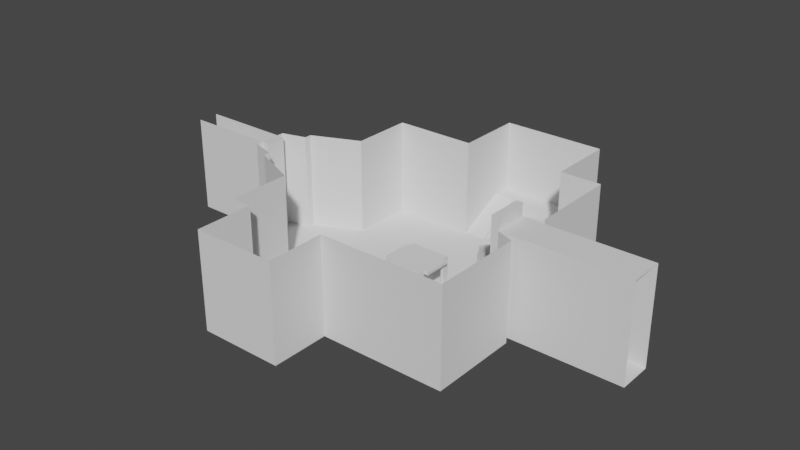 # Source: First_stage.V1.blend  (saved by Blender 2.82.7; exported with 4.5.12 LTS)
import bpy
from mathutils import Matrix  # noqa: F401  (used for matrix-valued properties, if any)

bpy.ops.wm.read_factory_settings(use_empty=True)
scene = bpy.context.scene
scene.name = 'Scene'

# ---- collections
col_collection = bpy.data.collections.new('Collection'); scene.collection.children.link(col_collection)

# ---- world
world_world = bpy.data.worlds.new('World'); scene.world = world_world
world_world.use_nodes = True; world_world.node_tree.nodes.clear()
_N = world_world.node_tree.nodes; _L = world_world.node_tree.links
n0 = _N.new('ShaderNodeOutputWorld'); n0.name = 'World Output'; n0.location = (300, 300)
n1 = _N.new('ShaderNodeBackground'); n1.name = 'Background'; n1.location = (10, 300)
n1.inputs[0].default_value = (0.05088, 0.05088, 0.05088, 1.0)
_L.new(n1.outputs[0], n0.inputs[0])
n0.is_active_output = True
world_world.color = (0.05088, 0.05088, 0.05088)
world_world.use_sun_shadow = False
world_world.sun_shadow_jitter_overblur = 0.0

# ---- meshes
me_plane = bpy.data.meshes.new('Plane')
me_plane.from_pydata([(-5.859, -5.859, 0.0), (5.859, -5.859, 0.0), (-5.859, 5.859, 0.0), (5.859, 5.859, 0.0), (-5.859, 4.793, 0.0), (-5.859, 3.728, 0.0), (-5.859, 2.663, 0.0), (-8.314, 1.598, 0.0), (-9.568, 0.5326, 0.0), (-9.568, -0.5326, 0.0), (-8.314, -1.598, 0.0), (-5.859, -2.663, 0.0), (-5.859, -3.728, 0.0), (-5.859, -4.793, 0.0), (5.859, -4.793, 0.0), (5.859, -3.728, 0.0), (5.859, -2.663, 0.0), (5.859, -1.598, 0.0), (5.859, 1.598, 0.0), (5.859, 2.663, 0.0), (5.859, 3.728, 0.0), (5.859, 4.793, 0.0), (-4.793, -5.859, 0.0), (-0.5326, -5.859, 0.0), (0.5326, -5.859, 0.0), (1.598, -5.859, 0.0), (2.663, -5.859, 0.0), (3.728, -5.859, 0.0), (4.793, -5.859, 0.0), (4.793, 5.859, 0.0), (3.728, 5.859, 0.0), (-1.598, 5.859, 0.0), (-2.663, 5.859, 0.0), (-3.728, 5.859, 0.0), (-4.793, 5.859, 0.0), (-8.314, 1.243, 0.0), (-9.568, 0.8877, 0.0), (5.859, 1.243, 0.0), (-9.568, -0.8877, 0.0), (-8.314, -1.243, 0.0), (5.859, -1.243, 0.0), (0.8877, -5.859, 0.0), (1.243, -5.859, 0.0), (-4.793, -8.834, 0.0), (-3.728, -8.834, 0.0), (-2.663, -8.834, 0.0), (-1.598, -8.834, 0.0), (-0.5326, -8.834, 0.0), (-1.243, -8.834, 0.0), (-0.8877, -8.834, 0.0), (-4.793, -6.85, 0.0), (-4.793, -7.842, 0.0), (-0.5326, -7.842, 0.0), (-0.5326, -6.85, 0.0), (-5.859, -5.859, 5.0), (5.859, -5.859, 5.0), (-5.859, 5.859, 5.0), (-5.859, 4.793, 5.0), (-5.859, 3.728, 5.0), (-5.859, 2.663, 5.0), (-8.314, 1.598, 5.0), (-9.568, 0.5326, 5.0), (-9.568, -0.5326, 5.0), (-8.314, -1.598, 5.0), (-5.859, -2.663, 5.0), (-5.859, -3.728, 5.0), (-5.859, -4.793, 5.0), (5.859, -4.793, 5.0), (5.859, -3.728, 5.0), (5.859, -2.663, 5.0), (5.859, -1.598, 5.0), (5.859, 1.598, 5.0), (5.859, 2.663, 5.0), (5.859, 3.728, 5.0), (5.859, 4.793, 5.0), (-4.793, -5.859, 5.0), (-0.5326, -5.859, 5.0), (0.5326, -5.859, 5.0), (1.598, -5.859, 5.0), (2.663, -5.859, 5.0), (3.728, -5.859, 5.0), (4.793, -5.859, 5.0), (-8.314, 1.243, 5.0), (-9.568, 0.8877, 5.0), (5.859, 1.243, 5.0), (-9.568, -0.8877, 5.0), (-8.314, -1.243, 5.0), (5.859, -1.243, 5.0), (0.8877, -5.859, 5.0), (1.243, -5.859, 5.0), (-4.793, -8.834, 5.0), (-3.728, -8.834, 5.0), (-2.663, -8.834, 5.0), (-1.598, -8.834, 5.0), (-0.5326, -8.834, 5.0), (-1.243, -8.834, 5.0), (-0.8877, -8.834, 5.0), (-4.793, -6.85, 5.0), (-4.793, -7.842, 5.0), (-0.5326, -7.842, 5.0), (-0.5326, -6.85, 5.0), (3.728, 9.359, 0.0), (2.663, 9.359, 0.0), (1.598, 9.359, 0.0), (0.5326, 9.359, 0.0), (-0.5326, 9.359, 0.0), (1.243, 9.359, 0.0), (0.8877, 9.359, 0.0), (5.859, 5.859, 5.0), (4.793, 5.859, 5.0), (3.728, 5.859, 5.0), (3.728, 9.359, 5.0), (2.663, 9.359, 5.0), (1.598, 9.359, 5.0), (0.5326, 9.359, 5.0), (-0.5326, 9.359, 5.0), (1.243, 9.359, 5.0), (0.8877, 9.359, 5.0), (-1.608, 5.859, 0.0), (-1.608, 9.359, 0.0), (-1.608, 5.859, 5.0), (-1.608, 9.359, 5.0), (-1.608, 9.359, 1.317), (-1.608, 5.859, 0.0002611), (2.663, 8.429, 0.0), (3.728, 8.429, 0.0), (1.243, 8.429, 0.0), (1.598, 8.429, 0.0), (-0.5326, 8.429, 0.0), (0.5326, 8.429, 0.0), (0.8877, 8.429, 0.0), (3.728, 8.429, 5.0), (-1.608, 8.429, 0.0), (-1.608, 8.429, 1.316), (3.739, 9.359, 0.0), (3.739, 9.359, 1.317), (3.739, 8.429, 0.0), (3.739, 8.429, 1.316), (-14.13, 0.5326, 0.0), (-14.13, -0.5326, 0.0), (-14.13, 0.5326, 5.0), (-14.13, -0.5326, 5.0)], [], [(41, 24, 77, 88), (42, 41, 88, 89), (18, 37, 84, 71), (19, 18, 71, 72), (35, 7, 60, 82), (20, 19, 72, 73), (50, 22, 75, 97), (36, 35, 82, 83), (21, 20, 73, 74), (51, 50, 97, 98), (52, 47, 94, 99), (53, 52, 99, 100), (0, 13, 66, 54), (1, 28, 81, 55), (3, 21, 74, 108), (44, 43, 90, 91), (4, 2, 56, 57), (45, 44, 91, 92), (5, 4, 57, 58), (46, 45, 92, 93), (6, 5, 58, 59), (47, 49, 96, 94), (7, 6, 59, 60), (48, 46, 93, 95), (22, 0, 54, 75), (8, 36, 83, 61), (49, 48, 95, 96), (10, 39, 86, 63), (11, 10, 63, 64), (12, 11, 64, 65), (43, 51, 98, 90), (24, 23, 76, 77), (13, 12, 65, 66), (23, 53, 100, 76), (25, 42, 89, 78), (14, 1, 55, 67), (26, 25, 78, 79), (15, 14, 67, 68), (38, 9, 62, 85), (27, 26, 79, 80), (16, 15, 68, 69), (39, 38, 85, 86), (28, 27, 80, 81), (17, 16, 69, 70), (40, 17, 70, 87), (124, 125, 101, 102), (126, 127, 103, 106), (128, 129, 104, 105), (127, 124, 102, 103), (130, 126, 106, 107), (129, 130, 107, 104), (125, 30, 110, 131), (30, 29, 109, 110), (29, 3, 108, 109), (107, 106, 116, 117), (105, 104, 114, 115), (103, 102, 112, 113), (106, 103, 113, 116), (104, 107, 117, 114), (102, 101, 111, 112), (132, 118, 123, 133), (115, 121, 119, 105), (2, 34, 33, 32, 31, 118, 120, 56), (119, 132, 133, 122), (101, 125, 131, 111), (136, 134, 135, 137), (120, 118, 119, 121), (62, 9, 139, 141), (8, 61, 140, 138)])
_uv = me_plane.uv_layers.new(name='UVMap')
_uv.uv.foreach_set('vector', [0.5758, 0.0, 0.5455, 0.0, 0.5455, 0.0, 0.5758, 0.0, 0.6061, 0.0, 0.5758, 0.0, 0.5758, 0.0, 0.6061, 0.0, 1.0, 0.6364, 1.0, 0.6061, 1.0, 0.6061, 1.0, 0.6364, 1.0, 0.7273, 1.0, 0.6364, 1.0, 0.6364, 1.0, 0.7273, 0.0, 0.6061, 0.0, 0.6364, 0.0, 0.6364, 0.0, 0.6061, 1.0, 0.8182, 1.0, 0.7273, 1.0, 0.7273, 1.0, 0.8182, 0.09091, 0.0, 0.09091, 0.0, 0.09091, 0.0, 0.09091, 0.0, 0.0, 0.5758, 0.0, 0.6061, 0.0, 0.6061, 0.0, 0.5758, 1.0, 0.9091, 1.0, 0.8182, 1.0, 0.8182, 1.0, 0.9091, 0.09091, 0.0, 0.09091, 0.0, 0.09091, 0.0, 0.09091, 0.0, 0.4545, 0.0, 0.4545, 0.0, 0.4545, 0.0, 0.4545, 0.0, 0.4545, 0.0, 0.4545, 0.0, 0.4545, 0.0, 0.4545, 0.0, 0.0, 0.0, 0.0, 0.09091, 0.0, 0.09091, 0.0, 0.0, 1.0, 0.0, 0.9091, 0.0, 0.9091, 0.0, 1.0, 0.0, 1.0, 1.0, 1.0, 0.9091, 1.0, 0.9091, 1.0, 1.0, 0.1818, 0.0, 0.09091, 0.0, 0.09091, 0.0, 0.1818, 0.0, 0.0, 0.9091, 0.0, 1.0, 0.0, 1.0, 0.0, 0.9091, 0.2727, 0.0, 0.1818, 0.0, 0.1818, 0.0, 0.2727, 0.0, 0.0, 0.8182, 0.0, 0.9091, 0.0, 0.9091, 0.0, 0.8182, 0.3636, 0.0, 0.2727, 0.0, 0.2727, 0.0, 0.3636, 0.0, 0.0, 0.7273, 0.0, 0.8182, 0.0, 0.8182, 0.0, 0.7273, 0.4545, 0.0, 0.4242, 0.0, 0.4242, 0.0, 0.4545, 0.0, 0.0, 0.6364, 0.0, 0.7273, 0.0, 0.7273, 0.0, 0.6364, 0.3939, 0.0, 0.3636, 0.0, 0.3636, 0.0, 0.3939, 0.0, 0.09091, 0.0, 0.0, 0.0, 0.0, 0.0, 0.09091, 0.0, 0.0, 0.5455, 0.0, 0.5758, 0.0, 0.5758, 0.0, 0.5455, 0.4242, 0.0, 0.3939, 0.0, 0.3939, 0.0, 0.4242, 0.0, 0.0, 0.3636, 0.0, 0.3939, 0.0, 0.3939, 0.0, 0.3636, 0.0, 0.2727, 0.0, 0.3636, 0.0, 0.3636, 0.0, 0.2727, 0.0, 0.1818, 0.0, 0.2727, 0.0, 0.2727, 0.0, 0.1818, 0.09091, 0.0, 0.09091, 0.0, 0.09091, 0.0, 0.09091, 0.0, 0.5455, 0.0, 0.4545, 0.0, 0.4545, 0.0, 0.5455, 0.0, 0.0, 0.09091, 0.0, 0.1818, 0.0, 0.1818, 0.0, 0.09091, 0.4545, 0.0, 0.4545, 0.0, 0.4545, 0.0, 0.4545, 0.0, 0.6364, 0.0, 0.6061, 0.0, 0.6061, 0.0, 0.6364, 0.0, 1.0, 0.09091, 1.0, 0.0, 1.0, 0.0, 1.0, 0.09091, 0.7273, 0.0, 0.6364, 0.0, 0.6364, 0.0, 0.7273, 0.0, 1.0, 0.1818, 1.0, 0.09091, 1.0, 0.09091, 1.0, 0.1818, 0.0, 0.4242, 0.0, 0.4545, 0.0, 0.4545, 0.0, 0.4242, 0.8182, 0.0, 0.7273, 0.0, 0.7273, 0.0, 0.8182, 0.0, 1.0, 0.2727, 1.0, 0.1818, 1.0, 0.1818, 1.0, 0.2727, 0.0, 0.3939, 0.0, 0.4242, 0.0, 0.4242, 0.0, 0.3939, 0.9091, 0.0, 0.8182, 0.0, 0.8182, 0.0, 0.9091, 0.0, 1.0, 0.3636, 1.0, 0.2727, 1.0, 0.2727, 1.0, 0.3636, 1.0, 0.3939, 1.0, 0.3636, 1.0, 0.3636, 1.0, 0.3939, 0.7273, 1.0, 0.8182, 1.0, 0.8182, 1.0, 0.7273, 1.0, 0.6061, 1.0, 0.6364, 1.0, 0.6364, 1.0, 0.6061, 1.0, 0.4545, 1.0, 0.5455, 1.0, 0.5455, 1.0, 0.4545, 1.0, 0.6364, 1.0, 0.7273, 1.0, 0.7273, 1.0, 0.6364, 1.0, 0.5758, 1.0, 0.6061, 1.0, 0.6061, 1.0, 0.5758, 1.0, 0.5455, 1.0, 0.5758, 1.0, 0.5758, 1.0, 0.5455, 1.0, 0.8182, 1.0, 0.8182, 1.0, 0.8182, 1.0, 0.8182, 1.0, 0.8182, 1.0, 0.9091, 1.0, 0.9091, 1.0, 0.8182, 1.0, 0.9091, 1.0, 1.0, 1.0, 1.0, 1.0, 0.9091, 1.0, 0.5758, 1.0, 0.6061, 1.0, 0.6061, 1.0, 0.5758, 1.0, 0.4545, 1.0, 0.5455, 1.0, 0.5455, 1.0, 0.4545, 1.0, 0.6364, 1.0, 0.7273, 1.0, 0.7273, 1.0, 0.6364, 1.0, 0.6061, 1.0, 0.6364, 1.0, 0.6364, 1.0, 0.6061, 1.0, 0.5455, 1.0, 0.5758, 1.0, 0.5758, 1.0, 0.5455, 1.0, 0.7273, 1.0, 0.8182, 1.0, 0.8182, 1.0, 0.7273, 1.0, 0.4545, 1.0, 0.4545, 1.0, 0.4545, 1.0, 0.4545, 1.0, 0.4545, 1.0, 0.4545, 1.0, 0.4545, 1.0, 0.4545, 1.0, 0.0, 1.0, 0.09091, 1.0, 0.1818, 1.0, 0.2727, 1.0, 0.3636, 1.0, 0.4545, 1.0, 0.4545, 1.0, 0.0, 1.0, 0.4545, 1.0, 0.4545, 1.0, 0.4545, 1.0, 0.4545, 1.0, 0.8182, 1.0, 0.8182, 1.0, 0.8182, 1.0, 0.8182, 1.0, 0.4545, 1.0, 0.4545, 1.0, 0.4545, 1.0, 0.4545, 1.0, 0.4545, 1.0, 0.4545, 1.0, 0.4545, 1.0, 0.4545, 1.0, 0.0, 0.4545, 0.0, 0.4545, 0.0, 0.4545, 0.0, 0.4545, 0.0, 0.5455, 0.0, 0.5455, 0.0, 0.5455, 0.0, 0.5455])
me_plane.use_remesh_fix_poles = True
me_plane.use_remesh_preserve_attributes = False
me_plane.use_mirror_vertex_groups = False
me_plane.update()
me_plane_005 = bpy.data.meshes.new('Plane.005')
me_plane_005.from_pydata([(2.82, 6.777, 1.186), (2.82, 6.507, 1.186), (2.82, 6.238, 1.186), (2.683, 6.507, 1.186), (2.683, 6.777, 1.186), (2.683, 6.238, 1.186), (2.683, 5.968, 1.186), (2.82, 5.968, 1.186), (2.841, 5.859, 0.0), (2.663, 5.859, 0.0), (2.663, 6.908, 0.0), (2.841, 6.908, 0.0), (3.196, 5.859, 0.0), (3.018, 5.859, 0.0), (3.196, 6.209, 0.0), (3.196, 6.558, 0.0), (3.018, 6.558, 0.0), (3.018, 6.908, 0.0), (2.485, 5.859, 0.0), (2.308, 5.859, 0.0), (2.308, 6.209, 0.0), (2.485, 6.558, 0.0), (2.308, 6.558, 0.0), (2.485, 6.908, 0.0), (3.094, 5.968, 1.186), (2.957, 5.968, 1.186), (3.094, 6.238, 1.186), (2.957, 6.238, 1.186), (3.094, 6.507, 1.186), (2.957, 6.507, 1.186), (2.957, 6.777, 1.186), (2.547, 5.968, 1.186), (2.41, 5.968, 1.186), (2.547, 6.238, 1.186), (2.41, 6.238, 1.186), (2.547, 6.507, 1.186), (2.41, 6.507, 1.186), (2.547, 6.777, 1.186)], [], [(22, 20, 34, 36), (15, 16, 29, 28), (23, 21, 35, 37), (19, 18, 31, 32), (18, 9, 6, 31), (16, 17, 30, 29), (12, 14, 26, 24), (8, 13, 25, 7), (10, 23, 37, 4), (9, 8, 7, 6), (13, 12, 24, 25), (21, 22, 36, 35), (17, 11, 0, 30), (31, 6, 5, 33), (33, 5, 3, 35), (35, 3, 4, 37), (3, 1, 0, 4), (1, 29, 30, 0), (5, 2, 1, 3), (2, 27, 29, 1), (27, 26, 28, 29), (6, 7, 2, 5), (7, 25, 27, 2), (25, 24, 26, 27), (34, 33, 35, 36), (32, 31, 33, 34), (14, 15, 28, 26), (11, 10, 4, 0), (20, 19, 32, 34)])
_uv = me_plane_005.uv_layers.new(name='UVMap')
_uv.uv.foreach_set('vector', [0.697, 1.0, 0.697, 1.0, 0.697, 1.0, 0.697, 1.0, 0.7727, 1.0, 0.7576, 1.0, 0.7576, 1.0, 0.7727, 1.0, 0.7121, 1.0, 0.7121, 1.0, 0.7121, 1.0, 0.7121, 1.0, 0.0, 0.0, 0.0, 0.0, 0.0, 0.0, 0.0, 0.0, 0.0, 0.0, 0.0, 0.0, 0.0, 0.0, 0.0, 0.0, 0.7576, 1.0, 0.7576, 1.0, 0.7576, 1.0, 0.7576, 1.0, 0.7727, 1.0, 0.7727, 1.0, 0.7727, 1.0, 0.7727, 1.0, 0.0, 0.0, 0.0, 0.0, 0.0, 0.0, 0.0, 0.0, 0.7273, 1.0, 0.7121, 1.0, 0.7121, 1.0, 0.7273, 1.0, 0.0, 0.0, 0.0, 0.0, 0.0, 0.0, 0.0, 0.0, 0.0, 0.0, 0.0, 0.0, 0.0, 0.0, 0.0, 0.0, 0.7121, 1.0, 0.697, 1.0, 0.697, 1.0, 0.7121, 1.0, 0.7576, 1.0, 0.7424, 1.0, 0.7424, 1.0, 0.7576, 1.0, 0.7121, 1.0, 0.7273, 1.0, 0.7273, 1.0, 0.7121, 1.0, 0.7121, 1.0, 0.7273, 1.0, 0.7273, 1.0, 0.7121, 1.0, 0.7121, 1.0, 0.7273, 1.0, 0.7273, 1.0, 0.7121, 1.0, 0.7273, 1.0, 0.7424, 1.0, 0.7424, 1.0, 0.7273, 1.0, 0.7424, 1.0, 0.7576, 1.0, 0.7576, 1.0, 0.7424, 1.0, 0.7273, 1.0, 0.7424, 1.0, 0.7424, 1.0, 0.7273, 1.0, 0.7424, 1.0, 0.7576, 1.0, 0.7576, 1.0, 0.7424, 1.0, 0.7576, 1.0, 0.7727, 1.0, 0.7727, 1.0, 0.7576, 1.0, 0.7273, 1.0, 0.7424, 1.0, 0.7424, 1.0, 0.7273, 1.0, 0.7424, 1.0, 0.7576, 1.0, 0.7576, 1.0, 0.7424, 1.0, 0.7576, 1.0, 0.7727, 1.0, 0.7727, 1.0, 0.7576, 1.0, 0.697, 1.0, 0.7121, 1.0, 0.7121, 1.0, 0.697, 1.0, 0.697, 1.0, 0.7121, 1.0, 0.7121, 1.0, 0.697, 1.0, 0.7727, 1.0, 0.7727, 1.0, 0.7727, 1.0, 0.7727, 1.0, 0.7424, 1.0, 0.7273, 1.0, 0.7273, 1.0, 0.7424, 1.0, 0.697, 1.0, 0.697, 1.0, 0.697, 1.0, 0.697, 1.0])
me_plane_005.use_remesh_fix_poles = True
me_plane_005.use_remesh_preserve_attributes = False
me_plane_005.use_mirror_vertex_groups = False
me_plane_005.update()
me_plane_006 = bpy.data.meshes.new('Plane.006')
me_plane_006.from_pydata([(-0.8877, 0.5326, 1.651), (-1.243, 0.5326, 1.651), (-0.8877, 0.8877, 1.651), (-0.8877, -1.243, 1.651), (-0.8877, -0.8877, 1.651), (-1.243, -0.8877, 1.651), (1.243, 0.5326, 1.651), (0.8877, 0.5326, 1.651), (0.8877, 0.8877, 1.651), (0.8877, -1.243, 1.651), (1.243, -0.8877, 1.651), (0.8877, -0.8877, 1.651), (-0.8877, 0.5326, 1.5), (-1.243, 0.5326, 1.5), (-0.8877, -0.8877, 1.5), (-1.243, -0.8877, 1.5), (-0.8877, -1.243, 1.5), (-0.8877, 0.8877, 1.5), (1.243, 0.5326, 1.5), (0.8877, 0.5326, 1.5), (1.243, -0.8877, 1.5), (0.8877, -0.8877, 1.5), (0.8877, -1.243, 1.5), (0.8877, 0.8877, 1.5)], [], [(7, 11, 10, 6), (0, 7, 8, 2), (9, 11, 4, 3), (0, 1, 5, 4), (11, 7, 0, 4), (19, 18, 20, 21), (12, 17, 23, 19), (22, 16, 14, 21), (12, 14, 15, 13), (21, 14, 12, 19), (5, 1, 13, 15), (10, 11, 21, 20), (9, 3, 16, 22), (3, 4, 14, 16), (11, 9, 22, 21), (0, 2, 17, 12), (1, 0, 12, 13), (8, 7, 19, 23), (7, 6, 18, 19), (2, 8, 23, 17), (4, 5, 15, 14), (6, 10, 20, 18)])
_uv = me_plane_006.uv_layers.new(name='UVMap')
_uv.uv.foreach_set('vector', [0.5758, 0.5455, 0.5758, 0.4242, 0.6061, 0.4242, 0.6061, 0.5455, 0.4242, 0.5455, 0.5758, 0.5455, 0.5758, 0.5758, 0.4242, 0.5758, 0.5758, 0.3939, 0.5758, 0.4242, 0.4242, 0.4242, 0.4242, 0.3939, 0.4242, 0.5455, 0.3939, 0.5455, 0.3939, 0.4242, 0.4242, 0.4242, 0.5758, 0.4242, 0.5758, 0.5455, 0.4242, 0.5455, 0.4242, 0.4242, 0.5758, 0.5455, 0.6061, 0.5455, 0.6061, 0.4242, 0.5758, 0.4242, 0.4242, 0.5455, 0.4242, 0.5758, 0.5758, 0.5758, 0.5758, 0.5455, 0.5758, 0.3939, 0.4242, 0.3939, 0.4242, 0.4242, 0.5758, 0.4242, 0.4242, 0.5455, 0.4242, 0.4242, 0.3939, 0.4242, 0.3939, 0.5455, 0.5758, 0.4242, 0.4242, 0.4242, 0.4242, 0.5455, 0.5758, 0.5455, 0.3939, 0.4242, 0.3939, 0.5455, 0.3939, 0.5455, 0.3939, 0.4242, 0.6061, 0.4242, 0.5758, 0.4242, 0.5758, 0.4242, 0.6061, 0.4242, 0.5758, 0.3939, 0.4242, 0.3939, 0.4242, 0.3939, 0.5758, 0.3939, 0.4242, 0.3939, 0.4242, 0.4242, 0.4242, 0.4242, 0.4242, 0.3939, 0.5758, 0.4242, 0.5758, 0.3939, 0.5758, 0.3939, 0.5758, 0.4242, 0.4242, 0.5455, 0.4242, 0.5758, 0.4242, 0.5758, 0.4242, 0.5455, 0.3939, 0.5455, 0.4242, 0.5455, 0.4242, 0.5455, 0.3939, 0.5455, 0.5758, 0.5758, 0.5758, 0.5455, 0.5758, 0.5455, 0.5758, 0.5758, 0.5758, 0.5455, 0.6061, 0.5455, 0.6061, 0.5455, 0.5758, 0.5455, 0.4242, 0.5758, 0.5758, 0.5758, 0.5758, 0.5758, 0.4242, 0.5758, 0.4242, 0.4242, 0.3939, 0.4242, 0.3939, 0.4242, 0.4242, 0.4242, 0.6061, 0.5455, 0.6061, 0.4242, 0.6061, 0.4242, 0.6061, 0.5455])
me_plane_006.use_remesh_fix_poles = True
me_plane_006.use_remesh_preserve_attributes = False
me_plane_006.use_mirror_vertex_groups = False
me_plane_006.update()
me_plane_007 = bpy.data.meshes.new('Plane.007')
me_plane_007.from_pydata([(-0.8816, 0.5326, 0.0), (-1.013, 0.5326, 0.0), (-0.8816, 0.8877, 0.0), (-1.013, 0.8877, 0.0), (-0.8816, -1.243, 0.0), (-1.013, -1.243, 0.0), (-0.8816, -0.8877, 0.0), (-1.013, -0.8877, 0.0), (1.008, 0.5326, 0.005829), (0.8763, 0.5326, 0.005829), (1.008, 0.8877, 0.005829), (0.8763, 0.8877, 0.005829), (1.008, -1.243, 0.005829), (0.8763, -1.243, 0.005829), (1.008, -0.8877, 0.005829), (0.8763, -0.8877, 0.005829), (-0.8816, 0.5326, 1.651), (-1.013, 0.5326, 1.651), (-0.8816, 0.8877, 1.651), (-1.013, 0.8877, 1.651), (-0.8816, -1.243, 1.651), (-1.013, -1.243, 1.651), (-0.8816, -0.8877, 1.651), (-1.013, -0.8877, 1.651), (1.008, 0.5326, 1.657), (0.8763, 0.5326, 1.657), (1.008, 0.8877, 1.657), (0.8763, 0.8877, 1.657), (1.008, -1.243, 1.657), (0.8763, -1.243, 1.657), (1.008, -0.8877, 1.657), (0.8763, -0.8877, 1.657)], [], [(5, 4, 20, 21), (12, 14, 30, 28), (10, 11, 27, 26), (15, 13, 29, 31), (21, 20, 22, 23), (17, 16, 18, 19), (29, 28, 30, 31), (25, 24, 26, 27), (1, 0, 16, 17), (3, 1, 17, 19), (6, 7, 23, 22), (0, 2, 18, 16), (13, 12, 28, 29), (7, 5, 21, 23), (2, 3, 19, 18), (9, 8, 24, 25), (4, 6, 22, 20), (11, 9, 25, 27), (14, 15, 31, 30), (8, 10, 26, 24)])
_uv = me_plane_007.uv_layers.new(name='UVMap')
_uv.uv.foreach_set('vector', [0.3939, 0.3939, 0.4242, 0.3939, 0.4242, 0.3939, 0.3939, 0.3939, 0.6061, 0.3939, 0.6061, 0.4242, 0.6061, 0.4242, 0.6061, 0.3939, 0.6061, 0.5758, 0.5758, 0.5758, 0.5758, 0.5758, 0.6061, 0.5758, 0.5758, 0.4242, 0.5758, 0.3939, 0.5758, 0.3939, 0.5758, 0.4242, 0.3939, 0.3939, 0.4242, 0.3939, 0.4242, 0.4242, 0.3939, 0.4242, 0.3939, 0.5455, 0.4242, 0.5455, 0.4242, 0.5758, 0.3939, 0.5758, 0.5758, 0.3939, 0.6061, 0.3939, 0.6061, 0.4242, 0.5758, 0.4242, 0.5758, 0.5455, 0.6061, 0.5455, 0.6061, 0.5758, 0.5758, 0.5758, 0.3939, 0.5455, 0.4242, 0.5455, 0.4242, 0.5455, 0.3939, 0.5455, 0.3939, 0.5758, 0.3939, 0.5455, 0.3939, 0.5455, 0.3939, 0.5758, 0.4242, 0.4242, 0.3939, 0.4242, 0.3939, 0.4242, 0.4242, 0.4242, 0.4242, 0.5455, 0.4242, 0.5758, 0.4242, 0.5758, 0.4242, 0.5455, 0.5758, 0.3939, 0.6061, 0.3939, 0.6061, 0.3939, 0.5758, 0.3939, 0.3939, 0.4242, 0.3939, 0.3939, 0.3939, 0.3939, 0.3939, 0.4242, 0.4242, 0.5758, 0.3939, 0.5758, 0.3939, 0.5758, 0.4242, 0.5758, 0.5758, 0.5455, 0.6061, 0.5455, 0.6061, 0.5455, 0.5758, 0.5455, 0.4242, 0.3939, 0.4242, 0.4242, 0.4242, 0.4242, 0.4242, 0.3939, 0.5758, 0.5758, 0.5758, 0.5455, 0.5758, 0.5455, 0.5758, 0.5758, 0.6061, 0.4242, 0.5758, 0.4242, 0.5758, 0.4242, 0.6061, 0.4242, 0.6061, 0.5455, 0.6061, 0.5758, 0.6061, 0.5758, 0.6061, 0.5455])
me_plane_007.use_remesh_fix_poles = True
me_plane_007.use_remesh_preserve_attributes = False
me_plane_007.use_mirror_vertex_groups = False
me_plane_007.update()
me_plane_008 = bpy.data.meshes.new('Plane.008')
me_plane_008.from_pydata([(1.826, 3.772, 1.186), (1.652, 3.565, 1.186), (1.479, 3.358, 1.186), (1.548, 3.653, 1.186), (1.721, 3.86, 1.186), (1.374, 3.446, 1.186), (1.201, 3.239, 1.186), (1.306, 3.151, 1.186), (1.252, 3.054, 0.0), (1.116, 3.168, 0.0), (1.789, 3.973, 0.0), (1.925, 3.859, 0.0), (1.524, 2.827, 0.0), (1.388, 2.94, 0.0), (1.749, 3.095, 0.0), (1.973, 3.363, 0.0), (1.837, 3.477, 0.0), (2.062, 3.745, 0.0), (0.9794, 3.282, 0.0), (0.8432, 3.396, 0.0), (1.068, 3.665, 0.0), (1.429, 3.819, 0.0), (1.292, 3.933, 0.0), (1.653, 4.087, 0.0), (1.516, 2.976, 1.186), (1.411, 3.064, 1.186), (1.689, 3.183, 1.186), (1.584, 3.27, 1.186), (1.862, 3.389, 1.186), (1.757, 3.477, 1.186), (1.93, 3.684, 1.186), (1.097, 3.327, 1.186), (0.9916, 3.415, 1.186), (1.27, 3.534, 1.186), (1.165, 3.622, 1.186), (1.443, 3.741, 1.186), (1.338, 3.828, 1.186), (1.616, 3.947, 1.186)], [], [(22, 20, 34, 36), (15, 16, 29, 28), (23, 21, 35, 37), (19, 18, 31, 32), (18, 9, 6, 31), (16, 17, 30, 29), (12, 14, 26, 24), (8, 13, 25, 7), (10, 23, 37, 4), (9, 8, 7, 6), (13, 12, 24, 25), (21, 22, 36, 35), (17, 11, 0, 30), (31, 6, 5, 33), (33, 5, 3, 35), (35, 3, 4, 37), (3, 1, 0, 4), (1, 29, 30, 0), (5, 2, 1, 3), (2, 27, 29, 1), (27, 26, 28, 29), (6, 7, 2, 5), (7, 25, 27, 2), (25, 24, 26, 27), (34, 33, 35, 36), (32, 31, 33, 34), (14, 15, 28, 26), (11, 10, 4, 0), (20, 19, 32, 34)])
_uv = me_plane_008.uv_layers.new(name='UVMap')
_uv.uv.foreach_set('vector', [0.697, 1.0, 0.697, 1.0, 0.697, 1.0, 0.697, 1.0, 0.7727, 1.0, 0.7576, 1.0, 0.7576, 1.0, 0.7727, 1.0, 0.7121, 1.0, 0.7121, 1.0, 0.7121, 1.0, 0.7121, 1.0, 0.0, 0.0, 0.0, 0.0, 0.0, 0.0, 0.0, 0.0, 0.0, 0.0, 0.0, 0.0, 0.0, 0.0, 0.0, 0.0, 0.7576, 1.0, 0.7576, 1.0, 0.7576, 1.0, 0.7576, 1.0, 0.7727, 1.0, 0.7727, 1.0, 0.7727, 1.0, 0.7727, 1.0, 0.0, 0.0, 0.0, 0.0, 0.0, 0.0, 0.0, 0.0, 0.7273, 1.0, 0.7121, 1.0, 0.7121, 1.0, 0.7273, 1.0, 0.0, 0.0, 0.0, 0.0, 0.0, 0.0, 0.0, 0.0, 0.0, 0.0, 0.0, 0.0, 0.0, 0.0, 0.0, 0.0, 0.7121, 1.0, 0.697, 1.0, 0.697, 1.0, 0.7121, 1.0, 0.7576, 1.0, 0.7424, 1.0, 0.7424, 1.0, 0.7576, 1.0, 0.7121, 1.0, 0.7273, 1.0, 0.7273, 1.0, 0.7121, 1.0, 0.7121, 1.0, 0.7273, 1.0, 0.7273, 1.0, 0.7121, 1.0, 0.7121, 1.0, 0.7273, 1.0, 0.7273, 1.0, 0.7121, 1.0, 0.7273, 1.0, 0.7424, 1.0, 0.7424, 1.0, 0.7273, 1.0, 0.7424, 1.0, 0.7576, 1.0, 0.7576, 1.0, 0.7424, 1.0, 0.7273, 1.0, 0.7424, 1.0, 0.7424, 1.0, 0.7273, 1.0, 0.7424, 1.0, 0.7576, 1.0, 0.7576, 1.0, 0.7424, 1.0, 0.7576, 1.0, 0.7727, 1.0, 0.7727, 1.0, 0.7576, 1.0, 0.7273, 1.0, 0.7424, 1.0, 0.7424, 1.0, 0.7273, 1.0, 0.7424, 1.0, 0.7576, 1.0, 0.7576, 1.0, 0.7424, 1.0, 0.7576, 1.0, 0.7727, 1.0, 0.7727, 1.0, 0.7576, 1.0, 0.697, 1.0, 0.7121, 1.0, 0.7121, 1.0, 0.697, 1.0, 0.697, 1.0, 0.7121, 1.0, 0.7121, 1.0, 0.697, 1.0, 0.7727, 1.0, 0.7727, 1.0, 0.7727, 1.0, 0.7727, 1.0, 0.7424, 1.0, 0.7273, 1.0, 0.7273, 1.0, 0.7424, 1.0, 0.697, 1.0, 0.697, 1.0, 0.697, 1.0, 0.697, 1.0])
me_plane_008.use_remesh_fix_poles = True
me_plane_008.use_remesh_preserve_attributes = False
me_plane_008.use_mirror_vertex_groups = False
me_plane_008.update()
me_plane_009 = bpy.data.meshes.new('Plane.009')
me_plane_009.from_pydata([(-3.772, -5.327, 0.5135), (-3.446, -4.938, 0.5135), (-3.121, -4.55, 0.5135), (-3.192, -5.151, 0.5135), (-3.518, -5.54, 0.5135), (-2.867, -4.762, 0.5135), (-2.541, -4.373, 0.5135), (-2.796, -4.161, 0.5135), (-2.701, -3.971, -0.135), (-2.371, -4.247, -0.135), (-3.638, -5.761, -0.135), (-3.968, -5.485, -0.135), (-3.361, -3.419, -0.135), (-3.031, -3.695, -0.135), (-3.783, -3.924, -0.135), (-4.205, -4.428, -0.135), (-3.876, -4.704, -0.135), (-4.298, -5.209, -0.135), (-2.042, -4.523, -0.135), (-1.712, -4.799, -0.135), (-2.134, -5.304, -0.135), (-2.886, -5.532, -0.135), (-2.557, -5.808, -0.135), (-3.309, -6.037, -0.135), (-3.304, -3.735, 0.5135), (-3.05, -3.948, 0.5135), (-3.629, -4.124, 0.5135), (-3.375, -4.337, 0.5135), (-3.954, -4.513, 0.5135), (-3.7, -4.726, 0.5135), (-4.026, -5.114, 0.5135), (-2.287, -4.586, 0.5135), (-2.033, -4.799, 0.5135), (-2.613, -4.975, 0.5135), (-2.359, -5.188, 0.5135), (-2.938, -5.364, 0.5135), (-2.684, -5.576, 0.5135), (-3.263, -5.752, 0.5135)], [], [(22, 20, 34, 36), (15, 16, 29, 28), (23, 21, 35, 37), (19, 18, 31, 32), (18, 9, 6, 31), (16, 17, 30, 29), (12, 14, 26, 24), (8, 13, 25, 7), (10, 23, 37, 4), (9, 8, 7, 6), (13, 12, 24, 25), (21, 22, 36, 35), (17, 11, 0, 30), (31, 6, 5, 33), (33, 5, 3, 35), (35, 3, 4, 37), (3, 1, 0, 4), (1, 29, 30, 0), (5, 2, 1, 3), (2, 27, 29, 1), (27, 26, 28, 29), (6, 7, 2, 5), (7, 25, 27, 2), (25, 24, 26, 27), (34, 33, 35, 36), (32, 31, 33, 34), (14, 15, 28, 26), (11, 10, 4, 0), (20, 19, 32, 34)])
_uv = me_plane_009.uv_layers.new(name='UVMap')
_uv.uv.foreach_set('vector', [0.697, 1.0, 0.697, 1.0, 0.697, 1.0, 0.697, 1.0, 0.7727, 1.0, 0.7576, 1.0, 0.7576, 1.0, 0.7727, 1.0, 0.7121, 1.0, 0.7121, 1.0, 0.7121, 1.0, 0.7121, 1.0, 0.0, 0.0, 0.0, 0.0, 0.0, 0.0, 0.0, 0.0, 0.0, 0.0, 0.0, 0.0, 0.0, 0.0, 0.0, 0.0, 0.7576, 1.0, 0.7576, 1.0, 0.7576, 1.0, 0.7576, 1.0, 0.7727, 1.0, 0.7727, 1.0, 0.7727, 1.0, 0.7727, 1.0, 0.0, 0.0, 0.0, 0.0, 0.0, 0.0, 0.0, 0.0, 0.7273, 1.0, 0.7121, 1.0, 0.7121, 1.0, 0.7273, 1.0, 0.0, 0.0, 0.0, 0.0, 0.0, 0.0, 0.0, 0.0, 0.0, 0.0, 0.0, 0.0, 0.0, 0.0, 0.0, 0.0, 0.7121, 1.0, 0.697, 1.0, 0.697, 1.0, 0.7121, 1.0, 0.7576, 1.0, 0.7424, 1.0, 0.7424, 1.0, 0.7576, 1.0, 0.7121, 1.0, 0.7273, 1.0, 0.7273, 1.0, 0.7121, 1.0, 0.7121, 1.0, 0.7273, 1.0, 0.7273, 1.0, 0.7121, 1.0, 0.7121, 1.0, 0.7273, 1.0, 0.7273, 1.0, 0.7121, 1.0, 0.7273, 1.0, 0.7424, 1.0, 0.7424, 1.0, 0.7273, 1.0, 0.7424, 1.0, 0.7576, 1.0, 0.7576, 1.0, 0.7424, 1.0, 0.7273, 1.0, 0.7424, 1.0, 0.7424, 1.0, 0.7273, 1.0, 0.7424, 1.0, 0.7576, 1.0, 0.7576, 1.0, 0.7424, 1.0, 0.7576, 1.0, 0.7727, 1.0, 0.7727, 1.0, 0.7576, 1.0, 0.7273, 1.0, 0.7424, 1.0, 0.7424, 1.0, 0.7273, 1.0, 0.7424, 1.0, 0.7576, 1.0, 0.7576, 1.0, 0.7424, 1.0, 0.7576, 1.0, 0.7727, 1.0, 0.7727, 1.0, 0.7576, 1.0, 0.697, 1.0, 0.7121, 1.0, 0.7121, 1.0, 0.697, 1.0, 0.697, 1.0, 0.7121, 1.0, 0.7121, 1.0, 0.697, 1.0, 0.7727, 1.0, 0.7727, 1.0, 0.7727, 1.0, 0.7727, 1.0, 0.7424, 1.0, 0.7273, 1.0, 0.7273, 1.0, 0.7424, 1.0, 0.697, 1.0, 0.697, 1.0, 0.697, 1.0, 0.697, 1.0])
me_plane_009.use_remesh_fix_poles = True
me_plane_009.use_remesh_preserve_attributes = False
me_plane_009.use_mirror_vertex_groups = False
me_plane_009.update()
me_plane_010 = bpy.data.meshes.new('Plane.010')
me_plane_010.from_pydata([(4.929, -0.5326, 0.0), (4.929, 0.5326, 0.0), (4.929, 0.8877, 0.0), (5.859, 1.243, 0.0), (5.859, -1.243, 0.0), (4.929, -0.8877, 0.0), (4.929, -0.5326, 5.0), (4.929, 0.5326, 5.0), (4.929, 0.8877, 5.0), (5.859, 1.243, 5.0), (5.859, -1.243, 5.0), (4.929, -0.8877, 5.0), (4.929, -0.8877, 4.167), (4.929, -0.8877, 3.333), (4.929, -0.8877, 2.5), (4.929, -0.8877, 1.667), (4.929, -0.8877, 0.8333), (5.859, -1.243, 0.8333), (5.859, -1.243, 1.667), (5.859, -1.243, 2.5), (5.859, -1.243, 3.333), (5.859, -1.243, 4.167), (5.859, 1.243, 0.8333), (5.859, 1.243, 1.667), (5.859, 1.243, 2.5), (5.859, 1.243, 3.333), (5.859, 1.243, 4.167), (4.929, 0.8877, 4.167), (4.929, 0.8877, 3.333), (4.929, 0.8877, 2.5), (4.929, 0.8877, 1.667), (4.929, 0.8877, 0.8333), (11.42, -0.8877, 0.0), (11.42, -0.5326, 0.0), (11.42, 0.5326, 0.0), (11.42, 0.8877, 0.0), (11.42, -0.8877, 5.0), (11.42, -0.5326, 5.0), (11.42, 0.5326, 5.0), (11.42, 0.8877, 5.0), (11.42, -0.8877, 0.8333), (11.42, 0.8877, 0.8333), (11.42, -0.8877, 4.167), (11.42, -0.8877, 3.333), (11.42, -0.8877, 2.5), (11.42, -0.8877, 1.667), (11.42, 0.8877, 4.167), (11.42, 0.8877, 3.333), (11.42, 0.8877, 2.5), (11.42, 0.8877, 1.667), (6.192, 0.8877, 0.8333), (5.94, 0.8877, 0.8333), (5.687, 0.8877, 0.8333), (5.434, 0.8877, 0.8333), (5.182, 0.8877, 0.8333), (5.182, 0.8877, 1.667), (5.434, 0.8877, 1.667), (5.687, 0.8877, 1.667), (5.94, 0.8877, 1.667), (6.192, 0.8877, 1.667), (5.182, 0.5326, 5.0), (5.434, 0.5326, 5.0), (5.687, 0.5326, 5.0), (5.94, 0.5326, 5.0), (6.192, 0.5326, 5.0), (5.182, 0.8877, 2.5), (5.434, 0.8877, 2.5), (5.687, 0.8877, 2.5), (5.94, 0.8877, 2.5), (6.192, 0.8877, 2.5), (5.182, -0.5326, 5.0), (5.434, -0.5326, 5.0), (5.687, -0.5326, 5.0), (5.94, -0.5326, 5.0), (6.192, -0.5326, 5.0), (5.182, 0.8877, 3.333), (5.434, 0.8877, 3.333), (5.687, 0.8877, 3.333), (5.94, 0.8877, 3.333), (6.192, 0.8877, 3.333), (6.192, -0.8877, 1.667), (5.94, -0.8877, 1.667), (5.687, -0.8877, 1.667), (5.434, -0.8877, 1.667), (5.182, -0.8877, 1.667), (6.192, 0.8877, 5.0), (5.94, 0.8877, 5.0), (5.687, 0.8877, 5.0), (5.434, 0.8877, 5.0), (5.182, 0.8877, 5.0), (5.182, 0.8877, 4.167), (5.434, 0.8877, 4.167), (5.687, 0.8877, 4.167), (5.94, 0.8877, 4.167), (6.192, 0.8877, 4.167), (6.192, -0.8877, 2.5), (5.94, -0.8877, 2.5), (5.687, -0.8877, 2.5), (5.434, -0.8877, 2.5), (5.182, -0.8877, 2.5), (6.192, -0.8877, 0.0), (5.94, -0.8877, 0.0), (5.687, -0.8877, 0.0), (5.434, -0.8877, 0.0), (5.182, -0.8877, 0.0), (5.182, -0.8877, 0.8333), (5.434, -0.8877, 0.8333), (5.687, -0.8877, 0.8333), (5.94, -0.8877, 0.8333), (6.192, -0.8877, 0.8333), (6.192, -0.8877, 3.333), (5.94, -0.8877, 3.333), (5.687, -0.8877, 3.333), (5.434, -0.8877, 3.333), (5.182, -0.8877, 3.333), (6.192, 0.8877, 0.0), (5.94, 0.8877, 0.0), (5.687, 0.8877, 0.0), (5.434, 0.8877, 0.0), (5.182, 0.8877, 0.0), (6.192, -0.8877, 4.167), (5.94, -0.8877, 4.167), (5.687, -0.8877, 4.167), (5.434, -0.8877, 4.167), (5.182, -0.8877, 4.167), (5.182, -0.8877, 5.0), (5.434, -0.8877, 5.0), (5.687, -0.8877, 5.0), (5.94, -0.8877, 5.0), (6.192, -0.8877, 5.0), (6.192, 0.5326, 0.0), (5.94, 0.5326, 0.0), (5.687, 0.5326, 0.0), (5.434, 0.5326, 0.0), (5.182, 0.5326, 0.0), (5.182, -0.5326, 0.0), (5.434, -0.5326, 0.0), (5.687, -0.5326, 0.0), (5.94, -0.5326, 0.0), (6.192, -0.5326, 0.0)], [], [(12, 21, 10, 11), (59, 50, 41, 49), (50, 115, 35, 41), (26, 27, 8, 9), (139, 100, 32, 33), (64, 85, 39, 38), (69, 59, 49, 48), (74, 64, 38, 37), (79, 69, 48, 47), (109, 80, 45, 40), (3, 2, 31, 22), (22, 31, 30, 23), (23, 30, 29, 24), (24, 29, 28, 25), (25, 28, 27, 26), (129, 74, 37, 36), (94, 79, 47, 46), (80, 95, 44, 45), (85, 94, 46, 39), (95, 110, 43, 44), (100, 109, 40, 32), (110, 120, 42, 43), (115, 130, 34, 35), (120, 129, 36, 42), (130, 139, 33, 34), (5, 4, 17, 16), (16, 17, 18, 15), (15, 18, 19, 14), (14, 19, 20, 13), (13, 20, 21, 12), (1, 0, 135, 134), (134, 135, 136, 133), (133, 136, 137, 132), (132, 137, 138, 131), (131, 138, 139, 130), (12, 11, 125, 124), (124, 125, 126, 123), (123, 126, 127, 122), (122, 127, 128, 121), (121, 128, 129, 120), (2, 1, 134, 119), (119, 134, 133, 118), (118, 133, 132, 117), (117, 132, 131, 116), (116, 131, 130, 115), (13, 12, 124, 114), (114, 124, 123, 113), (113, 123, 122, 112), (112, 122, 121, 111), (111, 121, 120, 110), (5, 16, 105, 104), (104, 105, 106, 103), (103, 106, 107, 102), (102, 107, 108, 101), (101, 108, 109, 100), (14, 13, 114, 99), (99, 114, 113, 98), (98, 113, 112, 97), (97, 112, 111, 96), (96, 111, 110, 95), (8, 27, 90, 89), (89, 90, 91, 88), (88, 91, 92, 87), (87, 92, 93, 86), (86, 93, 94, 85), (15, 14, 99, 84), (84, 99, 98, 83), (83, 98, 97, 82), (82, 97, 96, 81), (81, 96, 95, 80), (27, 28, 75, 90), (90, 75, 76, 91), (91, 76, 77, 92), (92, 77, 78, 93), (93, 78, 79, 94), (11, 6, 70, 125), (125, 70, 71, 126), (126, 71, 72, 127), (127, 72, 73, 128), (128, 73, 74, 129), (16, 15, 84, 105), (105, 84, 83, 106), (106, 83, 82, 107), (107, 82, 81, 108), (108, 81, 80, 109), (28, 29, 65, 75), (75, 65, 66, 76), (76, 66, 67, 77), (77, 67, 68, 78), (78, 68, 69, 79), (6, 7, 60, 70), (70, 60, 61, 71), (71, 61, 62, 72), (72, 62, 63, 73), (73, 63, 64, 74), (29, 30, 55, 65), (65, 55, 56, 66), (66, 56, 57, 67), (67, 57, 58, 68), (68, 58, 59, 69), (7, 8, 89, 60), (60, 89, 88, 61), (61, 88, 87, 62), (62, 87, 86, 63), (63, 86, 85, 64), (0, 5, 104, 135), (135, 104, 103, 136), (136, 103, 102, 137), (137, 102, 101, 138), (138, 101, 100, 139), (31, 2, 119, 54), (54, 119, 118, 53), (53, 118, 117, 52), (52, 117, 116, 51), (51, 116, 115, 50), (30, 31, 54, 55), (55, 54, 53, 56), (56, 53, 52, 57), (57, 52, 51, 58), (58, 51, 50, 59)])
_uv = me_plane_010.uv_layers.new(name='UVMap')
_uv.uv.foreach_set('vector', [1.0, 0.4242, 1.0, 0.3939, 1.0, 0.3939, 1.0, 0.4242, 1.0, 0.5758, 1.0, 0.5758, 1.0, 0.5758, 1.0, 0.5758, 1.0, 0.5758, 1.0, 0.5758, 1.0, 0.5758, 1.0, 0.5758, 1.0, 0.6061, 1.0, 0.5758, 1.0, 0.5758, 1.0, 0.6061, 0.0, 0.0, 0.0, 0.0, 0.0, 0.0, 0.0, 0.0, 0.0, 0.0, 0.0, 0.0, 0.0, 0.0, 0.0, 0.0, 1.0, 0.5758, 1.0, 0.5758, 1.0, 0.5758, 1.0, 0.5758, 0.0, 0.0, 0.0, 0.0, 0.0, 0.0, 0.0, 0.0, 1.0, 0.5758, 1.0, 0.5758, 1.0, 0.5758, 1.0, 0.5758, 1.0, 0.4242, 1.0, 0.4242, 1.0, 0.4242, 1.0, 0.4242, 1.0, 0.6061, 1.0, 0.5758, 1.0, 0.5758, 1.0, 0.6061, 1.0, 0.6061, 1.0, 0.5758, 1.0, 0.5758, 1.0, 0.6061, 1.0, 0.6061, 1.0, 0.5758, 1.0, 0.5758, 1.0, 0.6061, 1.0, 0.6061, 1.0, 0.5758, 1.0, 0.5758, 1.0, 0.6061, 1.0, 0.6061, 1.0, 0.5758, 1.0, 0.5758, 1.0, 0.6061, 0.0, 0.0, 0.0, 0.0, 0.0, 0.0, 0.0, 0.0, 1.0, 0.5758, 1.0, 0.5758, 1.0, 0.5758, 1.0, 0.5758, 1.0, 0.4242, 1.0, 0.4242, 1.0, 0.4242, 1.0, 0.4242, 1.0, 0.5758, 1.0, 0.5758, 1.0, 0.5758, 1.0, 0.5758, 1.0, 0.4242, 1.0, 0.4242, 1.0, 0.4242, 1.0, 0.4242, 1.0, 0.4242, 1.0, 0.4242, 1.0, 0.4242, 1.0, 0.4242, 1.0, 0.4242, 1.0, 0.4242, 1.0, 0.4242, 1.0, 0.4242, 0.0, 0.0, 0.0, 0.0, 0.0, 0.0, 0.0, 0.0, 1.0, 0.4242, 1.0, 0.4242, 1.0, 0.4242, 1.0, 0.4242, 0.0, 0.0, 0.0, 0.0, 0.0, 0.0, 0.0, 0.0, 1.0, 0.4242, 1.0, 0.3939, 1.0, 0.3939, 1.0, 0.4242, 1.0, 0.4242, 1.0, 0.3939, 1.0, 0.3939, 1.0, 0.4242, 1.0, 0.4242, 1.0, 0.3939, 1.0, 0.3939, 1.0, 0.4242, 1.0, 0.4242, 1.0, 0.3939, 1.0, 0.3939, 1.0, 0.4242, 1.0, 0.4242, 1.0, 0.3939, 1.0, 0.3939, 1.0, 0.4242, 0.0, 0.0, 0.0, 0.0, 0.0, 0.0, 0.0, 0.0, 0.0, 0.0, 0.0, 0.0, 0.0, 0.0, 0.0, 0.0, 0.0, 0.0, 0.0, 0.0, 0.0, 0.0, 0.0, 0.0, 0.0, 0.0, 0.0, 0.0, 0.0, 0.0, 0.0, 0.0, 0.0, 0.0, 0.0, 0.0, 0.0, 0.0, 0.0, 0.0, 1.0, 0.4242, 1.0, 0.4242, 1.0, 0.4242, 1.0, 0.4242, 1.0, 0.4242, 1.0, 0.4242, 1.0, 0.4242, 1.0, 0.4242, 1.0, 0.4242, 1.0, 0.4242, 1.0, 0.4242, 1.0, 0.4242, 1.0, 0.4242, 1.0, 0.4242, 1.0, 0.4242, 1.0, 0.4242, 1.0, 0.4242, 1.0, 0.4242, 1.0, 0.4242, 1.0, 0.4242, 0.0, 0.0, 0.0, 0.0, 0.0, 0.0, 0.0, 0.0, 0.0, 0.0, 0.0, 0.0, 0.0, 0.0, 0.0, 0.0, 0.0, 0.0, 0.0, 0.0, 0.0, 0.0, 0.0, 0.0, 0.0, 0.0, 0.0, 0.0, 0.0, 0.0, 0.0, 0.0, 0.0, 0.0, 0.0, 0.0, 0.0, 0.0, 0.0, 0.0, 1.0, 0.4242, 1.0, 0.4242, 1.0, 0.4242, 1.0, 0.4242, 1.0, 0.4242, 1.0, 0.4242, 1.0, 0.4242, 1.0, 0.4242, 1.0, 0.4242, 1.0, 0.4242, 1.0, 0.4242, 1.0, 0.4242, 1.0, 0.4242, 1.0, 0.4242, 1.0, 0.4242, 1.0, 0.4242, 1.0, 0.4242, 1.0, 0.4242, 1.0, 0.4242, 1.0, 0.4242, 1.0, 0.4242, 1.0, 0.4242, 1.0, 0.4242, 1.0, 0.4242, 1.0, 0.4242, 1.0, 0.4242, 1.0, 0.4242, 1.0, 0.4242, 1.0, 0.4242, 1.0, 0.4242, 1.0, 0.4242, 1.0, 0.4242, 1.0, 0.4242, 1.0, 0.4242, 1.0, 0.4242, 1.0, 0.4242, 1.0, 0.4242, 1.0, 0.4242, 1.0, 0.4242, 1.0, 0.4242, 1.0, 0.4242, 1.0, 0.4242, 1.0, 0.4242, 1.0, 0.4242, 1.0, 0.4242, 1.0, 0.4242, 1.0, 0.4242, 1.0, 0.4242, 1.0, 0.4242, 1.0, 0.4242, 1.0, 0.4242, 1.0, 0.4242, 1.0, 0.4242, 1.0, 0.4242, 1.0, 0.4242, 1.0, 0.4242, 1.0, 0.4242, 1.0, 0.4242, 1.0, 0.4242, 1.0, 0.4242, 1.0, 0.5758, 1.0, 0.5758, 1.0, 0.5758, 1.0, 0.5758, 1.0, 0.5758, 1.0, 0.5758, 1.0, 0.5758, 1.0, 0.5758, 1.0, 0.5758, 1.0, 0.5758, 1.0, 0.5758, 1.0, 0.5758, 1.0, 0.5758, 1.0, 0.5758, 1.0, 0.5758, 1.0, 0.5758, 1.0, 0.5758, 1.0, 0.5758, 1.0, 0.5758, 1.0, 0.5758, 1.0, 0.4242, 1.0, 0.4242, 1.0, 0.4242, 1.0, 0.4242, 1.0, 0.4242, 1.0, 0.4242, 1.0, 0.4242, 1.0, 0.4242, 1.0, 0.4242, 1.0, 0.4242, 1.0, 0.4242, 1.0, 0.4242, 1.0, 0.4242, 1.0, 0.4242, 1.0, 0.4242, 1.0, 0.4242, 1.0, 0.4242, 1.0, 0.4242, 1.0, 0.4242, 1.0, 0.4242, 1.0, 0.5758, 1.0, 0.5758, 1.0, 0.5758, 1.0, 0.5758, 1.0, 0.5758, 1.0, 0.5758, 1.0, 0.5758, 1.0, 0.5758, 1.0, 0.5758, 1.0, 0.5758, 1.0, 0.5758, 1.0, 0.5758, 1.0, 0.5758, 1.0, 0.5758, 1.0, 0.5758, 1.0, 0.5758, 1.0, 0.5758, 1.0, 0.5758, 1.0, 0.5758, 1.0, 0.5758, 0.0, 0.0, 0.0, 0.0, 0.0, 0.0, 0.0, 0.0, 0.0, 0.0, 0.0, 0.0, 0.0, 0.0, 0.0, 0.0, 0.0, 0.0, 0.0, 0.0, 0.0, 0.0, 0.0, 0.0, 0.0, 0.0, 0.0, 0.0, 0.0, 0.0, 0.0, 0.0, 0.0, 0.0, 0.0, 0.0, 0.0, 0.0, 0.0, 0.0, 1.0, 0.4242, 1.0, 0.4242, 1.0, 0.4242, 1.0, 0.4242, 1.0, 0.4242, 1.0, 0.4242, 1.0, 0.4242, 1.0, 0.4242, 1.0, 0.4242, 1.0, 0.4242, 1.0, 0.4242, 1.0, 0.4242, 1.0, 0.4242, 1.0, 0.4242, 1.0, 0.4242, 1.0, 0.4242, 1.0, 0.4242, 1.0, 0.4242, 1.0, 0.4242, 1.0, 0.4242, 1.0, 0.5758, 1.0, 0.5758, 1.0, 0.5758, 1.0, 0.5758, 1.0, 0.5758, 1.0, 0.5758, 1.0, 0.5758, 1.0, 0.5758, 1.0, 0.5758, 1.0, 0.5758, 1.0, 0.5758, 1.0, 0.5758, 1.0, 0.5758, 1.0, 0.5758, 1.0, 0.5758, 1.0, 0.5758, 1.0, 0.5758, 1.0, 0.5758, 1.0, 0.5758, 1.0, 0.5758, 0.0, 0.0, 0.0, 0.0, 0.0, 0.0, 0.0, 0.0, 0.0, 0.0, 0.0, 0.0, 0.0, 0.0, 0.0, 0.0, 0.0, 0.0, 0.0, 0.0, 0.0, 0.0, 0.0, 0.0, 0.0, 0.0, 0.0, 0.0, 0.0, 0.0, 0.0, 0.0, 0.0, 0.0, 0.0, 0.0, 0.0, 0.0, 0.0, 0.0, 1.0, 0.5758, 1.0, 0.5758, 1.0, 0.5758, 1.0, 0.5758, 1.0, 0.5758, 1.0, 0.5758, 1.0, 0.5758, 1.0, 0.5758, 1.0, 0.5758, 1.0, 0.5758, 1.0, 0.5758, 1.0, 0.5758, 1.0, 0.5758, 1.0, 0.5758, 1.0, 0.5758, 1.0, 0.5758, 1.0, 0.5758, 1.0, 0.5758, 1.0, 0.5758, 1.0, 0.5758, 0.0, 0.0, 0.0, 0.0, 0.0, 0.0, 0.0, 0.0, 0.0, 0.0, 0.0, 0.0, 0.0, 0.0, 0.0, 0.0, 0.0, 0.0, 0.0, 0.0, 0.0, 0.0, 0.0, 0.0, 0.0, 0.0, 0.0, 0.0, 0.0, 0.0, 0.0, 0.0, 0.0, 0.0, 0.0, 0.0, 0.0, 0.0, 0.0, 0.0, 0.0, 0.0, 0.0, 0.0, 0.0, 0.0, 0.0, 0.0, 0.0, 0.0, 0.0, 0.0, 0.0, 0.0, 0.0, 0.0, 0.0, 0.0, 0.0, 0.0, 0.0, 0.0, 0.0, 0.0, 0.0, 0.0, 0.0, 0.0, 0.0, 0.0, 0.0, 0.0, 0.0, 0.0, 0.0, 0.0, 0.0, 0.0, 0.0, 0.0, 1.0, 0.5758, 1.0, 0.5758, 1.0, 0.5758, 1.0, 0.5758, 1.0, 0.5758, 1.0, 0.5758, 1.0, 0.5758, 1.0, 0.5758, 1.0, 0.5758, 1.0, 0.5758, 1.0, 0.5758, 1.0, 0.5758, 1.0, 0.5758, 1.0, 0.5758, 1.0, 0.5758, 1.0, 0.5758, 1.0, 0.5758, 1.0, 0.5758, 1.0, 0.5758, 1.0, 0.5758, 1.0, 0.5758, 1.0, 0.5758, 1.0, 0.5758, 1.0, 0.5758, 1.0, 0.5758, 1.0, 0.5758, 1.0, 0.5758, 1.0, 0.5758, 1.0, 0.5758, 1.0, 0.5758, 1.0, 0.5758, 1.0, 0.5758, 1.0, 0.5758, 1.0, 0.5758, 1.0, 0.5758, 1.0, 0.5758, 1.0, 0.5758, 1.0, 0.5758, 1.0, 0.5758, 1.0, 0.5758])
me_plane_010.use_remesh_fix_poles = True
me_plane_010.use_remesh_preserve_attributes = False
me_plane_010.use_mirror_vertex_groups = False
me_plane_010.update()
me_plane_011 = bpy.data.meshes.new('Plane.011')
me_plane_011.from_pydata([(4.593, -0.9167, 2.026), (4.593, -0.9167, 5.646), (4.593, 0.9167, 2.026), (4.593, 0.9167, 5.646), (4.923, 0.9167, 2.026), (4.923, -0.9167, 2.026), (4.923, -0.9167, 5.646), (4.923, 0.9167, 5.646)], [], [(0, 1, 3, 2), (5, 6, 7, 4), (2, 0, 5, 4), (3, 2, 4, 7), (0, 1, 6, 5), (1, 6, 7, 3)])
_uv = me_plane_011.uv_layers.new(name='UVMap')
_uv.uv.foreach_set('vector', [0.0, 0.0, 1.0, 0.0, 1.0, 1.0, 0.0, 1.0, 0.0, 0.0, 1.0, 0.0, 1.0, 1.0, 0.0, 1.0, 0.0, 1.0, 0.0, 0.0, 0.0, 0.0, 0.0, 1.0, 1.0, 1.0, 0.0, 1.0, 0.0, 1.0, 1.0, 1.0, 0.0, 0.0, 1.0, 0.0, 1.0, 0.0, 0.0, 0.0, 1.0, 0.0, 1.0, 0.0, 1.0, 1.0, 1.0, 1.0])
me_plane_011.use_remesh_fix_poles = True
me_plane_011.use_remesh_preserve_attributes = False
me_plane_011.use_mirror_vertex_groups = False
me_plane_011.update()
me_plane_012 = bpy.data.meshes.new('Plane.012')
me_plane_012.from_pydata([(4.793, -4.793, 0.0), (3.728, -4.793, 0.0), (2.663, -4.793, 0.0), (4.793, -3.728, 0.0), (2.663, -3.728, 0.0), (4.793, -2.663, 0.0), (2.663, -2.663, 0.0), (4.793, -1.598, 0.0), (3.728, -1.598, 0.0), (2.663, -1.598, 0.0), (4.793, -4.793, 0.09221), (3.728, -4.793, 0.09221), (2.663, -4.793, 0.09221), (4.793, -3.728, 0.09221), (3.728, -3.728, 0.09221), (2.663, -3.728, 0.09221), (4.793, -2.663, 0.09221), (3.728, -2.663, 0.09221), (2.663, -2.663, 0.09221), (4.793, -1.598, 0.09221), (3.728, -1.598, 0.09221), (2.663, -1.598, 0.09221)], [], [(4, 2, 12, 15), (5, 7, 19, 16), (3, 5, 16, 13), (2, 1, 11, 12), (0, 3, 13, 10), (8, 9, 21, 20), (18, 17, 20, 21), (17, 16, 19, 20), (15, 14, 17, 18), (14, 13, 16, 17), (12, 11, 14, 15), (11, 10, 13, 14), (6, 4, 15, 18), (7, 8, 20, 19), (9, 6, 18, 21), (1, 0, 10, 11)])
_uv = me_plane_012.uv_layers.new(name='UVMap')
_uv.uv.foreach_set('vector', [0.7273, 0.1818, 0.7273, 0.09091, 0.7273, 0.09091, 0.7273, 0.1818, 0.9091, 0.2727, 0.9091, 0.3636, 0.9091, 0.3636, 0.9091, 0.2727, 0.9091, 0.1818, 0.9091, 0.2727, 0.9091, 0.2727, 0.9091, 0.1818, 0.7273, 0.09091, 0.8182, 0.09091, 0.8182, 0.09091, 0.7273, 0.09091, 0.9091, 0.09091, 0.9091, 0.1818, 0.9091, 0.1818, 0.9091, 0.09091, 0.8182, 0.3636, 0.7273, 0.3636, 0.7273, 0.3636, 0.8182, 0.3636, 0.7273, 0.2727, 0.8182, 0.2727, 0.8182, 0.3636, 0.7273, 0.3636, 0.8182, 0.2727, 0.9091, 0.2727, 0.9091, 0.3636, 0.8182, 0.3636, 0.7273, 0.1818, 0.8182, 0.1818, 0.8182, 0.2727, 0.7273, 0.2727, 0.8182, 0.1818, 0.9091, 0.1818, 0.9091, 0.2727, 0.8182, 0.2727, 0.7273, 0.09091, 0.8182, 0.09091, 0.8182, 0.1818, 0.7273, 0.1818, 0.8182, 0.09091, 0.9091, 0.09091, 0.9091, 0.1818, 0.8182, 0.1818, 0.7273, 0.2727, 0.7273, 0.1818, 0.7273, 0.1818, 0.7273, 0.2727, 0.9091, 0.3636, 0.8182, 0.3636, 0.8182, 0.3636, 0.9091, 0.3636, 0.7273, 0.3636, 0.7273, 0.2727, 0.7273, 0.2727, 0.7273, 0.3636, 0.8182, 0.09091, 0.9091, 0.09091, 0.9091, 0.09091, 0.8182, 0.09091])
me_plane_012.use_remesh_fix_poles = True
me_plane_012.use_remesh_preserve_attributes = False
me_plane_012.use_mirror_vertex_groups = False
me_plane_012.update()
me_plane_013 = bpy.data.meshes.new('Plane.013')
me_plane_013.from_pydata([(-1.598, -6.85, 0.0), (-1.598, -7.842, 0.0), (-3.728, -7.842, 0.0), (-3.728, -6.85, 0.0), (-2.663, -7.842, 0.0), (-2.663, -6.85, 0.0), (-1.598, -6.85, 1.276), (-1.598, -7.842, 1.276), (-3.728, -7.842, 1.276), (-3.728, -6.85, 1.276), (-2.663, -7.842, 1.276), (-2.663, -6.85, 1.276)], [], [(3, 2, 8, 9), (5, 3, 9, 11), (6, 11, 10, 7), (11, 9, 8, 10), (1, 0, 6, 7), (0, 5, 11, 6), (2, 4, 10, 8), (4, 1, 7, 10)])
_uv = me_plane_013.uv_layers.new(name='UVMap')
_uv.uv.foreach_set('vector', [0.1818, 0.0, 0.1818, 0.0, 0.1818, 0.0, 0.1818, 0.0, 0.2727, 0.0, 0.1818, 0.0, 0.1818, 0.0, 0.2727, 0.0, 0.3636, 0.0, 0.2727, 0.0, 0.2727, 0.0, 0.3636, 0.0, 0.2727, 0.0, 0.1818, 0.0, 0.1818, 0.0, 0.2727, 0.0, 0.3636, 0.0, 0.3636, 0.0, 0.3636, 0.0, 0.3636, 0.0, 0.3636, 0.0, 0.2727, 0.0, 0.2727, 0.0, 0.3636, 0.0, 0.1818, 0.0, 0.2727, 0.0, 0.2727, 0.0, 0.1818, 0.0, 0.2727, 0.0, 0.3636, 0.0, 0.3636, 0.0, 0.2727, 0.0])
me_plane_013.use_remesh_fix_poles = True
me_plane_013.use_remesh_preserve_attributes = False
me_plane_013.use_mirror_vertex_groups = False
me_plane_013.update()
me_plane_014 = bpy.data.meshes.new('Plane.014')
me_plane_014.from_pydata([(-5.859, -5.859, 0.0), (5.859, -5.859, 0.0), (-5.859, 5.859, 0.0), (5.859, 5.859, 0.0), (-5.859, 4.793, 0.0), (-5.859, 3.728, 0.0), (-5.859, 2.663, 0.0), (-8.314, 1.598, 0.0), (-8.314, 0.5326, 0.0), (-8.314, -0.5326, 0.0), (-8.314, -1.598, 0.0), (-5.859, -2.663, 0.0), (-5.859, -3.728, 0.0), (-5.859, -4.793, 0.0), (5.859, -4.793, 0.0), (5.859, -3.728, 0.0), (5.859, -2.663, 0.0), (5.859, -1.598, 0.0), (4.929, -0.5326, 0.0), (4.929, 0.5326, 0.0), (5.859, 1.598, 0.0), (5.859, 2.663, 0.0), (5.859, 3.728, 0.0), (5.859, 4.793, 0.0), (-4.793, -5.859, 0.0), (-3.728, -5.859, 0.0), (-2.663, -5.859, 0.0), (-1.598, -5.859, 0.0), (-0.5326, -5.859, 0.0), (0.5326, -5.859, 0.0), (1.598, -5.859, 0.0), (2.663, -5.859, 0.0), (3.728, -5.859, 0.0), (4.793, -5.859, 0.0), (4.793, 5.859, 0.0), (3.728, 5.859, 0.0), (2.663, 5.859, 0.0), (1.598, 5.859, 0.0), (0.5326, 5.859, 0.0), (-0.5326, 5.859, 0.0), (-1.598, 5.859, 0.0), (-2.663, 5.859, 0.0), (-3.728, 5.859, 0.0), (-4.793, 5.859, 0.0), (4.793, -4.793, 0.0), (3.728, -4.793, 0.0), (2.663, -4.793, 0.0), (1.598, -4.793, 0.0), (0.5326, -4.793, 0.0), (-0.5326, -4.793, 0.0), (-1.598, -4.793, 0.0), (-2.663, -4.793, 0.0), (-3.728, -4.793, 0.0), (-4.793, -4.793, 0.0), (4.793, -3.728, 0.0), (2.663, -3.728, 0.0), (1.598, -3.728, 0.0), (0.5326, -3.728, 0.0), (-0.5326, -3.728, 0.0), (-1.598, -3.728, 0.0), (-2.663, -3.728, 0.0), (-3.728, -3.728, 0.0), (-4.793, -3.728, 0.0), (4.793, -2.663, 0.0), (2.663, -2.663, 0.0), (1.598, -2.663, 0.0), (0.5326, -2.663, 0.0), (-0.5326, -2.663, 0.0), (-1.598, -2.663, 0.0), (-2.663, -2.663, 0.0), (-3.728, -2.663, 0.0), (-4.793, -2.663, 0.0), (4.793, -1.598, 0.0), (3.728, -1.598, 0.0), (2.663, -1.598, 0.0), (1.598, -1.598, 0.0), (0.5326, -1.598, 0.0), (-0.5326, -1.598, 0.0), (-1.598, -1.598, 0.0), (-2.663, -1.598, 0.0), (-3.728, -1.598, 0.0), (-4.793, -1.598, 0.0), (4.793, -0.5326, 0.0), (3.728, -0.5326, 0.0), (2.663, -0.5326, 0.0), (1.598, -0.5326, 0.0), (0.5326, -0.5326, 0.0), (-0.5326, -0.5326, 0.0), (-1.598, -0.5326, 0.0), (-2.663, -0.5326, 0.0), (-3.728, -0.5326, 0.0), (-4.793, -0.5326, 0.0), (4.793, 0.5326, 0.0), (3.728, 0.5326, 0.0), (2.663, 0.5326, 0.0), (1.598, 0.5326, 0.0), (0.5326, 0.5326, 0.0), (-0.5326, 0.5326, 0.0), (-1.598, 0.5326, 0.0), (-2.663, 0.5326, 0.0), (-3.728, 0.5326, 0.0), (-4.793, 0.5326, 0.0), (4.793, 1.598, 0.0), (3.728, 1.598, 0.0), (2.663, 1.598, 0.0), (1.598, 1.598, 0.0), (0.5326, 1.598, 0.0), (-0.5326, 1.598, 0.0), (-1.598, 1.598, 0.0), (-2.663, 1.598, 0.0), (-3.728, 1.598, 0.0), (-4.793, 1.598, 0.0), (4.793, 2.663, 0.0), (3.728, 2.663, 0.0), (2.663, 2.663, 0.0), (1.598, 2.663, 0.0), (0.5326, 2.663, 0.0), (-0.5326, 2.663, 0.0), (-1.598, 2.663, 0.0), (-2.663, 2.663, 0.0), (-3.728, 2.663, 0.0), (-4.793, 2.663, 0.0), (4.793, 3.728, 0.0), (3.728, 3.728, 0.0), (2.663, 3.728, 0.0), (1.598, 3.728, 0.0), (0.5326, 3.728, 0.0), (-0.5326, 3.728, 0.0), (-1.598, 3.728, 0.0), (-2.663, 3.728, 0.0), (-3.728, 3.728, 0.0), (-4.793, 3.728, 0.0), (4.793, 4.793, 0.0), (3.728, 4.793, 0.0), (2.663, 4.793, 0.0), (1.598, 4.793, 0.0), (0.5326, 4.793, 0.0), (-0.5326, 4.793, 0.0), (-1.598, 4.793, 0.0), (-2.663, 4.793, 0.0), (-3.728, 4.793, 0.0), (-4.793, 4.793, 0.0), (-8.314, 1.243, 0.0), (-8.314, 0.8877, 0.0), (4.929, 0.8877, 0.0), (5.859, 1.243, 0.0), (-4.793, 0.8877, 0.0), (-4.793, 1.243, 0.0), (-3.728, 0.8877, 0.0), (-3.728, 1.243, 0.0), (-2.663, 0.8877, 0.0), (-2.663, 1.243, 0.0), (-1.598, 0.8877, 0.0), (-1.598, 1.243, 0.0), (-0.5326, 0.8877, 0.0), (-0.5326, 1.243, 0.0), (0.5326, 0.8877, 0.0), (0.5326, 1.243, 0.0), (1.598, 0.8877, 0.0), (1.598, 1.243, 0.0), (2.663, 0.8877, 0.0), (2.663, 1.243, 0.0), (3.728, 0.8877, 0.0), (3.728, 1.243, 0.0), (4.793, 0.8877, 0.0), (4.793, 1.243, 0.0), (-8.314, -0.8877, 0.0), (-8.314, -1.243, 0.0), (5.859, -1.243, 0.0), (4.929, -0.8877, 0.0), (-4.793, -1.243, 0.0), (-4.793, -0.8877, 0.0), (-3.728, -1.243, 0.0), (-3.728, -0.8877, 0.0), (-2.663, -1.243, 0.0), (-2.663, -0.8877, 0.0), (-1.598, -1.243, 0.0), (-1.598, -0.8877, 0.0), (-0.5326, -1.243, 0.0), (-0.5326, -0.8877, 0.0), (0.5326, -1.243, 0.0), (0.5326, -0.8877, 0.0), (1.598, -1.243, 0.0), (1.598, -0.8877, 0.0), (2.663, -1.243, 0.0), (2.663, -0.8877, 0.0), (3.728, -1.243, 0.0), (3.728, -0.8877, 0.0), (4.793, -1.243, 0.0), (4.793, -0.8877, 0.0), (-1.243, -5.859, 0.0), (-0.8877, -5.859, 0.0), (-0.8877, 5.859, 0.0), (-1.243, 5.859, 0.0), (-0.8877, -4.793, 0.0), (-1.243, -4.793, 0.0), (-0.8877, -3.728, 0.0), (-1.243, -3.728, 0.0), (-0.8877, -2.663, 0.0), (-1.243, -2.663, 0.0), (-0.8877, -1.598, 0.0), (-1.243, -1.598, 0.0), (-0.8877, -0.5326, 0.0), (-1.243, -0.5326, 0.0), (-0.8877, 0.5326, 0.0), (-1.243, 0.5326, 0.0), (-0.8877, 1.598, 0.0), (-1.243, 1.598, 0.0), (-0.8877, 2.663, 0.0), (-1.243, 2.663, 0.0), (-0.8877, 3.728, 0.0), (-1.243, 3.728, 0.0), (-0.8877, 4.793, 0.0), (-1.243, 4.793, 0.0), (-0.8877, 0.8877, 0.0), (-1.243, 0.8877, 0.0), (-0.8877, 1.243, 0.0), (-1.243, 1.243, 0.0), (-0.8877, -1.243, 0.0), (-1.243, -1.243, 0.0), (-0.8877, -0.8877, 0.0), (-1.243, -0.8877, 0.0), (0.8877, -5.859, 0.0), (1.243, -5.859, 0.0), (1.243, 5.859, 0.0), (0.8877, 5.859, 0.0), (1.243, -4.793, 0.0), (0.8877, -4.793, 0.0), (1.243, -3.728, 0.0), (0.8877, -3.728, 0.0), (1.243, -2.663, 0.0), (0.8877, -2.663, 0.0), (1.243, -1.598, 0.0), (0.8877, -1.598, 0.0), (1.243, -0.5326, 0.0), (0.8877, -0.5326, 0.0), (1.243, 0.5326, 0.0), (0.8877, 0.5326, 0.0), (1.243, 1.598, 0.0), (0.8877, 1.598, 0.0), (1.243, 2.663, 0.0), (0.8877, 2.663, 0.0), (1.243, 3.728, 0.0), (0.8877, 3.728, 0.0), (1.243, 4.793, 0.0), (0.8877, 4.793, 0.0), (1.243, 0.8877, 0.0), (0.8877, 0.8877, 0.0), (1.243, 1.243, 0.0), (0.8877, 1.243, 0.0), (1.243, -1.243, 0.0), (0.8877, -1.243, 0.0), (1.243, -0.8877, 0.0), (0.8877, -0.8877, 0.0), (-4.793, -8.834, 0.0), (-3.728, -8.834, 0.0), (-2.663, -8.834, 0.0), (-1.598, -8.834, 0.0), (-0.5326, -8.834, 0.0), (-1.243, -8.834, 0.0), (-0.8877, -8.834, 0.0), (-1.243, -7.842, 0.0), (-1.243, -6.85, 0.0), (-1.598, -6.85, 0.0), (-1.598, -7.842, 0.0), (-3.728, -7.842, 0.0), (-3.728, -6.85, 0.0), (-4.793, -6.85, 0.0), (-4.793, -7.842, 0.0), (-0.5326, -7.842, 0.0), (-0.5326, -6.85, 0.0), (-0.8877, -6.85, 0.0), (-0.8877, -7.842, 0.0), (-2.663, -7.842, 0.0), (-2.663, -6.85, 0.0), (-0.5326, 9.359, 0.0), (2.663, 8.429, 0.0), (3.728, 8.429, 0.0), (1.243, 8.429, 0.0), (1.598, 8.429, 0.0), (-0.5326, 8.429, 0.0), (0.5326, 8.429, 0.0), (0.8877, 8.429, 0.0), (3.739, 9.359, 0.0), (3.739, 8.429, 0.0), (-9.64, 0.5326, 0.0), (-9.64, -0.5326, 0.0), (-9.64, 1.243, 0.0), (-9.64, 0.8877, 0.0), (-9.64, -0.8877, 0.0), (-9.64, -1.243, 0.0)], [], [(132, 23, 3, 34), (33, 1, 14, 44), (44, 14, 15, 54), (54, 15, 16, 63), (63, 16, 17, 72), (189, 169, 18, 82), (82, 18, 19, 92), (165, 145, 20, 102), (102, 20, 21, 112), (112, 21, 22, 122), (122, 22, 23, 132), (5, 131, 141, 4), (131, 130, 140, 141), (130, 129, 139, 140), (129, 128, 138, 139), (210, 127, 137, 212), (127, 126, 136, 137), (242, 125, 135, 244), (125, 124, 134, 135), (124, 123, 133, 134), (123, 122, 132, 133), (6, 121, 131, 5), (121, 120, 130, 131), (120, 119, 129, 130), (119, 118, 128, 129), (208, 117, 127, 210), (117, 116, 126, 127), (240, 115, 125, 242), (115, 114, 124, 125), (114, 113, 123, 124), (113, 112, 122, 123), (7, 111, 121, 6), (111, 110, 120, 121), (110, 109, 119, 120), (109, 108, 118, 119), (206, 107, 117, 208), (107, 106, 116, 117), (238, 105, 115, 240), (105, 104, 114, 115), (104, 103, 113, 114), (103, 102, 112, 113), (142, 147, 111, 7), (147, 149, 110, 111), (149, 151, 109, 110), (151, 153, 108, 109), (216, 155, 107, 206), (155, 157, 106, 107), (248, 159, 105, 238), (159, 161, 104, 105), (161, 163, 103, 104), (163, 165, 102, 103), (9, 91, 101, 8), (91, 90, 100, 101), (90, 89, 99, 100), (89, 88, 98, 99), (202, 87, 97, 204), (87, 86, 96, 97), (234, 85, 95, 236), (85, 84, 94, 95), (84, 83, 93, 94), (83, 82, 92, 93), (166, 171, 91, 9), (171, 173, 90, 91), (173, 175, 89, 90), (175, 177, 88, 89), (220, 179, 87, 202), (179, 181, 86, 87), (252, 183, 85, 234), (183, 185, 84, 85), (185, 187, 83, 84), (187, 189, 82, 83), (11, 71, 81, 10), (71, 70, 80, 81), (70, 69, 79, 80), (69, 68, 78, 79), (198, 67, 77, 200), (67, 66, 76, 77), (230, 65, 75, 232), (65, 64, 74, 75), (12, 62, 71, 11), (62, 61, 70, 71), (61, 60, 69, 70), (60, 59, 68, 69), (196, 58, 67, 198), (58, 57, 66, 67), (228, 56, 65, 230), (56, 55, 64, 65), (13, 53, 62, 12), (53, 52, 61, 62), (52, 51, 60, 61), (51, 50, 59, 60), (194, 49, 58, 196), (49, 48, 57, 58), (226, 47, 56, 228), (47, 46, 55, 56), (0, 24, 53, 13), (24, 25, 52, 53), (25, 26, 51, 52), (26, 27, 50, 51), (191, 28, 49, 194), (28, 29, 48, 49), (223, 30, 47, 226), (30, 31, 46, 47), (31, 32, 45, 46), (32, 33, 44, 45), (4, 141, 43, 2), (141, 140, 42, 43), (140, 139, 41, 42), (139, 138, 40, 41), (212, 137, 39, 192), (137, 136, 38, 39), (244, 135, 37, 224), (135, 134, 36, 37), (134, 133, 35, 36), (133, 132, 34, 35), (93, 92, 164, 162), (162, 164, 165, 163), (94, 93, 162, 160), (160, 162, 163, 161), (95, 94, 160, 158), (158, 160, 161, 159), (236, 95, 158, 246), (246, 158, 159, 248), (97, 96, 156, 154), (154, 156, 157, 155), (204, 97, 154, 214), (214, 154, 155, 216), (99, 98, 152, 150), (150, 152, 153, 151), (100, 99, 150, 148), (148, 150, 151, 149), (101, 100, 148, 146), (146, 148, 149, 147), (8, 101, 146, 143), (143, 146, 147, 142), (92, 19, 144, 164), (164, 144, 145, 165), (73, 72, 188, 186), (186, 188, 189, 187), (74, 73, 186, 184), (184, 186, 187, 185), (75, 74, 184, 182), (182, 184, 185, 183), (232, 75, 182, 250), (250, 182, 183, 252), (77, 76, 180, 178), (178, 180, 181, 179), (200, 77, 178, 218), (218, 178, 179, 220), (79, 78, 176, 174), (174, 176, 177, 175), (80, 79, 174, 172), (172, 174, 175, 173), (81, 80, 172, 170), (170, 172, 173, 171), (10, 81, 170, 167), (167, 170, 171, 166), (72, 17, 168, 188), (188, 168, 169, 189), (176, 219, 221, 177), (78, 201, 219, 176), (201, 200, 218, 219), (152, 215, 217, 153), (215, 214, 216, 217), (98, 205, 215, 152), (138, 213, 193, 40), (213, 212, 192, 193), (27, 190, 195, 50), (190, 191, 194, 195), (50, 195, 197, 59), (195, 194, 196, 197), (59, 197, 199, 68), (197, 196, 198, 199), (68, 199, 201, 78), (199, 198, 200, 201), (177, 221, 203, 88), (221, 220, 202, 203), (88, 203, 205, 98), (203, 202, 204, 205), (153, 217, 207, 108), (217, 216, 206, 207), (108, 207, 209, 118), (207, 206, 208, 209), (118, 209, 211, 128), (209, 208, 210, 211), (128, 211, 213, 138), (211, 210, 212, 213), (180, 251, 253, 181), (76, 233, 251, 180), (233, 232, 250, 251), (156, 247, 249, 157), (247, 246, 248, 249), (96, 237, 247, 156), (136, 245, 225, 38), (245, 244, 224, 225), (29, 222, 227, 48), (222, 223, 226, 227), (48, 227, 229, 57), (227, 226, 228, 229), (57, 229, 231, 66), (229, 228, 230, 231), (66, 231, 233, 76), (231, 230, 232, 233), (181, 253, 235, 86), (253, 252, 234, 235), (86, 235, 237, 96), (235, 234, 236, 237), (157, 249, 239, 106), (249, 248, 238, 239), (106, 239, 241, 116), (239, 238, 240, 241), (116, 241, 243, 126), (241, 240, 242, 243), (126, 243, 245, 136), (243, 242, 244, 245), (251, 250, 252, 253), (218, 220, 203, 221, 219), (205, 204, 214, 215), (237, 236, 246, 247), (261, 264, 257, 259), (265, 268, 254, 255), (269, 272, 260, 258), (272, 261, 259, 260), (273, 265, 255, 256), (264, 273, 256, 257), (27, 26, 274, 263), (26, 25, 266, 274), (191, 190, 262, 271), (271, 262, 261, 272), (28, 191, 271, 270), (270, 271, 272, 269), (25, 24, 267, 266), (266, 267, 268, 265), (190, 27, 263, 262), (262, 263, 264, 261), (38, 225, 282, 281), (225, 224, 278, 282), (37, 36, 276, 279), (39, 38, 281, 280), (224, 37, 279, 278), (36, 35, 277, 276), (280, 275, 283, 284), (8, 143, 288, 285), (166, 9, 286, 289), (9, 8, 285, 286), (167, 166, 289, 290), (143, 142, 287, 288)])
_uv = me_plane_014.uv_layers.new(name='UVMap')
_uv.uv.foreach_set('vector', [0.9091, 0.9091, 1.0, 0.9091, 1.0, 1.0, 0.9091, 1.0, 0.9091, 0.0, 1.0, 0.0, 1.0, 0.09091, 0.9091, 0.09091, 0.9091, 0.09091, 1.0, 0.09091, 1.0, 0.1818, 0.9091, 0.1818, 0.9091, 0.1818, 1.0, 0.1818, 1.0, 0.2727, 0.9091, 0.2727, 0.9091, 0.2727, 1.0, 0.2727, 1.0, 0.3636, 0.9091, 0.3636, 0.9091, 0.4242, 1.0, 0.4242, 1.0, 0.4545, 0.9091, 0.4545, 0.9091, 0.4545, 1.0, 0.4545, 1.0, 0.5455, 0.9091, 0.5455, 0.9091, 0.6061, 1.0, 0.6061, 1.0, 0.6364, 0.9091, 0.6364, 0.9091, 0.6364, 1.0, 0.6364, 1.0, 0.7273, 0.9091, 0.7273, 0.9091, 0.7273, 1.0, 0.7273, 1.0, 0.8182, 0.9091, 0.8182, 0.9091, 0.8182, 1.0, 0.8182, 1.0, 0.9091, 0.9091, 0.9091, 0.0, 0.8182, 0.09091, 0.8182, 0.09091, 0.9091, 0.0, 0.9091, 0.09091, 0.8182, 0.1818, 0.8182, 0.1818, 0.9091, 0.09091, 0.9091, 0.1818, 0.8182, 0.2727, 0.8182, 0.2727, 0.9091, 0.1818, 0.9091, 0.2727, 0.8182, 0.3636, 0.8182, 0.3636, 0.9091, 0.2727, 0.9091, 0.4242, 0.8182, 0.4545, 0.8182, 0.4545, 0.9091, 0.4242, 0.9091, 0.4545, 0.8182, 0.5455, 0.8182, 0.5455, 0.9091, 0.4545, 0.9091, 0.6061, 0.8182, 0.6364, 0.8182, 0.6364, 0.9091, 0.6061, 0.9091, 0.6364, 0.8182, 0.7273, 0.8182, 0.7273, 0.9091, 0.6364, 0.9091, 0.7273, 0.8182, 0.8182, 0.8182, 0.8182, 0.9091, 0.7273, 0.9091, 0.8182, 0.8182, 0.9091, 0.8182, 0.9091, 0.9091, 0.8182, 0.9091, 0.0, 0.7273, 0.09091, 0.7273, 0.09091, 0.8182, 0.0, 0.8182, 0.09091, 0.7273, 0.1818, 0.7273, 0.1818, 0.8182, 0.09091, 0.8182, 0.1818, 0.7273, 0.2727, 0.7273, 0.2727, 0.8182, 0.1818, 0.8182, 0.2727, 0.7273, 0.3636, 0.7273, 0.3636, 0.8182, 0.2727, 0.8182, 0.4242, 0.7273, 0.4545, 0.7273, 0.4545, 0.8182, 0.4242, 0.8182, 0.4545, 0.7273, 0.5455, 0.7273, 0.5455, 0.8182, 0.4545, 0.8182, 0.6061, 0.7273, 0.6364, 0.7273, 0.6364, 0.8182, 0.6061, 0.8182, 0.6364, 0.7273, 0.7273, 0.7273, 0.7273, 0.8182, 0.6364, 0.8182, 0.7273, 0.7273, 0.8182, 0.7273, 0.8182, 0.8182, 0.7273, 0.8182, 0.8182, 0.7273, 0.9091, 0.7273, 0.9091, 0.8182, 0.8182, 0.8182, 0.0, 0.6364, 0.09091, 0.6364, 0.09091, 0.7273, 0.0, 0.7273, 0.09091, 0.6364, 0.1818, 0.6364, 0.1818, 0.7273, 0.09091, 0.7273, 0.1818, 0.6364, 0.2727, 0.6364, 0.2727, 0.7273, 0.1818, 0.7273, 0.2727, 0.6364, 0.3636, 0.6364, 0.3636, 0.7273, 0.2727, 0.7273, 0.4242, 0.6364, 0.4545, 0.6364, 0.4545, 0.7273, 0.4242, 0.7273, 0.4545, 0.6364, 0.5455, 0.6364, 0.5455, 0.7273, 0.4545, 0.7273, 0.6061, 0.6364, 0.6364, 0.6364, 0.6364, 0.7273, 0.6061, 0.7273, 0.6364, 0.6364, 0.7273, 0.6364, 0.7273, 0.7273, 0.6364, 0.7273, 0.7273, 0.6364, 0.8182, 0.6364, 0.8182, 0.7273, 0.7273, 0.7273, 0.8182, 0.6364, 0.9091, 0.6364, 0.9091, 0.7273, 0.8182, 0.7273, 0.0, 0.6061, 0.09091, 0.6061, 0.09091, 0.6364, 0.0, 0.6364, 0.09091, 0.6061, 0.1818, 0.6061, 0.1818, 0.6364, 0.09091, 0.6364, 0.1818, 0.6061, 0.2727, 0.6061, 0.2727, 0.6364, 0.1818, 0.6364, 0.2727, 0.6061, 0.3636, 0.6061, 0.3636, 0.6364, 0.2727, 0.6364, 0.4242, 0.6061, 0.4545, 0.6061, 0.4545, 0.6364, 0.4242, 0.6364, 0.4545, 0.6061, 0.5455, 0.6061, 0.5455, 0.6364, 0.4545, 0.6364, 0.6061, 0.6061, 0.6364, 0.6061, 0.6364, 0.6364, 0.6061, 0.6364, 0.6364, 0.6061, 0.7273, 0.6061, 0.7273, 0.6364, 0.6364, 0.6364, 0.7273, 0.6061, 0.8182, 0.6061, 0.8182, 0.6364, 0.7273, 0.6364, 0.8182, 0.6061, 0.9091, 0.6061, 0.9091, 0.6364, 0.8182, 0.6364, 0.0, 0.4545, 0.09091, 0.4545, 0.09091, 0.5455, 0.0, 0.5455, 0.09091, 0.4545, 0.1818, 0.4545, 0.1818, 0.5455, 0.09091, 0.5455, 0.1818, 0.4545, 0.2727, 0.4545, 0.2727, 0.5455, 0.1818, 0.5455, 0.2727, 0.4545, 0.3636, 0.4545, 0.3636, 0.5455, 0.2727, 0.5455, 0.4242, 0.4545, 0.4545, 0.4545, 0.4545, 0.5455, 0.4242, 0.5455, 0.4545, 0.4545, 0.5455, 0.4545, 0.5455, 0.5455, 0.4545, 0.5455, 0.6061, 0.4545, 0.6364, 0.4545, 0.6364, 0.5455, 0.6061, 0.5455, 0.6364, 0.4545, 0.7273, 0.4545, 0.7273, 0.5455, 0.6364, 0.5455, 0.7273, 0.4545, 0.8182, 0.4545, 0.8182, 0.5455, 0.7273, 0.5455, 0.8182, 0.4545, 0.9091, 0.4545, 0.9091, 0.5455, 0.8182, 0.5455, 0.0, 0.4242, 0.09091, 0.4242, 0.09091, 0.4545, 0.0, 0.4545, 0.09091, 0.4242, 0.1818, 0.4242, 0.1818, 0.4545, 0.09091, 0.4545, 0.1818, 0.4242, 0.2727, 0.4242, 0.2727, 0.4545, 0.1818, 0.4545, 0.2727, 0.4242, 0.3636, 0.4242, 0.3636, 0.4545, 0.2727, 0.4545, 0.4242, 0.4242, 0.4545, 0.4242, 0.4545, 0.4545, 0.4242, 0.4545, 0.4545, 0.4242, 0.5455, 0.4242, 0.5455, 0.4545, 0.4545, 0.4545, 0.6061, 0.4242, 0.6364, 0.4242, 0.6364, 0.4545, 0.6061, 0.4545, 0.6364, 0.4242, 0.7273, 0.4242, 0.7273, 0.4545, 0.6364, 0.4545, 0.7273, 0.4242, 0.8182, 0.4242, 0.8182, 0.4545, 0.7273, 0.4545, 0.8182, 0.4242, 0.9091, 0.4242, 0.9091, 0.4545, 0.8182, 0.4545, 0.0, 0.2727, 0.09091, 0.2727, 0.09091, 0.3636, 0.0, 0.3636, 0.09091, 0.2727, 0.1818, 0.2727, 0.1818, 0.3636, 0.09091, 0.3636, 0.1818, 0.2727, 0.2727, 0.2727, 0.2727, 0.3636, 0.1818, 0.3636, 0.2727, 0.2727, 0.3636, 0.2727, 0.3636, 0.3636, 0.2727, 0.3636, 0.4242, 0.2727, 0.4545, 0.2727, 0.4545, 0.3636, 0.4242, 0.3636, 0.4545, 0.2727, 0.5455, 0.2727, 0.5455, 0.3636, 0.4545, 0.3636, 0.6061, 0.2727, 0.6364, 0.2727, 0.6364, 0.3636, 0.6061, 0.3636, 0.6364, 0.2727, 0.7273, 0.2727, 0.7273, 0.3636, 0.6364, 0.3636, 0.0, 0.1818, 0.09091, 0.1818, 0.09091, 0.2727, 0.0, 0.2727, 0.09091, 0.1818, 0.1818, 0.1818, 0.1818, 0.2727, 0.09091, 0.2727, 0.1818, 0.1818, 0.2727, 0.1818, 0.2727, 0.2727, 0.1818, 0.2727, 0.2727, 0.1818, 0.3636, 0.1818, 0.3636, 0.2727, 0.2727, 0.2727, 0.4242, 0.1818, 0.4545, 0.1818, 0.4545, 0.2727, 0.4242, 0.2727, 0.4545, 0.1818, 0.5455, 0.1818, 0.5455, 0.2727, 0.4545, 0.2727, 0.6061, 0.1818, 0.6364, 0.1818, 0.6364, 0.2727, 0.6061, 0.2727, 0.6364, 0.1818, 0.7273, 0.1818, 0.7273, 0.2727, 0.6364, 0.2727, 0.0, 0.09091, 0.09091, 0.09091, 0.09091, 0.1818, 0.0, 0.1818, 0.09091, 0.09091, 0.1818, 0.09091, 0.1818, 0.1818, 0.09091, 0.1818, 0.1818, 0.09091, 0.2727, 0.09091, 0.2727, 0.1818, 0.1818, 0.1818, 0.2727, 0.09091, 0.3636, 0.09091, 0.3636, 0.1818, 0.2727, 0.1818, 0.4242, 0.09091, 0.4545, 0.09091, 0.4545, 0.1818, 0.4242, 0.1818, 0.4545, 0.09091, 0.5455, 0.09091, 0.5455, 0.1818, 0.4545, 0.1818, 0.6061, 0.09091, 0.6364, 0.09091, 0.6364, 0.1818, 0.6061, 0.1818, 0.6364, 0.09091, 0.7273, 0.09091, 0.7273, 0.1818, 0.6364, 0.1818, 0.0, 0.0, 0.09091, 0.0, 0.09091, 0.09091, 0.0, 0.09091, 0.09091, 0.0, 0.1818, 0.0, 0.1818, 0.09091, 0.09091, 0.09091, 0.1818, 0.0, 0.2727, 0.0, 0.2727, 0.09091, 0.1818, 0.09091, 0.2727, 0.0, 0.3636, 0.0, 0.3636, 0.09091, 0.2727, 0.09091, 0.4242, 0.0, 0.4545, 0.0, 0.4545, 0.09091, 0.4242, 0.09091, 0.4545, 0.0, 0.5455, 0.0, 0.5455, 0.09091, 0.4545, 0.09091, 0.6061, 0.0, 0.6364, 0.0, 0.6364, 0.09091, 0.6061, 0.09091, 0.6364, 0.0, 0.7273, 0.0, 0.7273, 0.09091, 0.6364, 0.09091, 0.7273, 0.0, 0.8182, 0.0, 0.8182, 0.09091, 0.7273, 0.09091, 0.8182, 0.0, 0.9091, 0.0, 0.9091, 0.09091, 0.8182, 0.09091, 0.0, 0.9091, 0.09091, 0.9091, 0.09091, 1.0, 0.0, 1.0, 0.09091, 0.9091, 0.1818, 0.9091, 0.1818, 1.0, 0.09091, 1.0, 0.1818, 0.9091, 0.2727, 0.9091, 0.2727, 1.0, 0.1818, 1.0, 0.2727, 0.9091, 0.3636, 0.9091, 0.3636, 1.0, 0.2727, 1.0, 0.4242, 0.9091, 0.4545, 0.9091, 0.4545, 1.0, 0.4242, 1.0, 0.4545, 0.9091, 0.5455, 0.9091, 0.5455, 1.0, 0.4545, 1.0, 0.6061, 0.9091, 0.6364, 0.9091, 0.6364, 1.0, 0.6061, 1.0, 0.6364, 0.9091, 0.7273, 0.9091, 0.7273, 1.0, 0.6364, 1.0, 0.7273, 0.9091, 0.8182, 0.9091, 0.8182, 1.0, 0.7273, 1.0, 0.8182, 0.9091, 0.9091, 0.9091, 0.9091, 1.0, 0.8182, 1.0, 0.8182, 0.5455, 0.9091, 0.5455, 0.9091, 0.5758, 0.8182, 0.5758, 0.8182, 0.5758, 0.9091, 0.5758, 0.9091, 0.6061, 0.8182, 0.6061, 0.7273, 0.5455, 0.8182, 0.5455, 0.8182, 0.5758, 0.7273, 0.5758, 0.7273, 0.5758, 0.8182, 0.5758, 0.8182, 0.6061, 0.7273, 0.6061, 0.6364, 0.5455, 0.7273, 0.5455, 0.7273, 0.5758, 0.6364, 0.5758, 0.6364, 0.5758, 0.7273, 0.5758, 0.7273, 0.6061, 0.6364, 0.6061, 0.6061, 0.5455, 0.6364, 0.5455, 0.6364, 0.5758, 0.6061, 0.5758, 0.6061, 0.5758, 0.6364, 0.5758, 0.6364, 0.6061, 0.6061, 0.6061, 0.4545, 0.5455, 0.5455, 0.5455, 0.5455, 0.5758, 0.4545, 0.5758, 0.4545, 0.5758, 0.5455, 0.5758, 0.5455, 0.6061, 0.4545, 0.6061, 0.4242, 0.5455, 0.4545, 0.5455, 0.4545, 0.5758, 0.4242, 0.5758, 0.4242, 0.5758, 0.4545, 0.5758, 0.4545, 0.6061, 0.4242, 0.6061, 0.2727, 0.5455, 0.3636, 0.5455, 0.3636, 0.5758, 0.2727, 0.5758, 0.2727, 0.5758, 0.3636, 0.5758, 0.3636, 0.6061, 0.2727, 0.6061, 0.1818, 0.5455, 0.2727, 0.5455, 0.2727, 0.5758, 0.1818, 0.5758, 0.1818, 0.5758, 0.2727, 0.5758, 0.2727, 0.6061, 0.1818, 0.6061, 0.09091, 0.5455, 0.1818, 0.5455, 0.1818, 0.5758, 0.09091, 0.5758, 0.09091, 0.5758, 0.1818, 0.5758, 0.1818, 0.6061, 0.09091, 0.6061, 0.0, 0.5455, 0.09091, 0.5455, 0.09091, 0.5758, 0.0, 0.5758, 0.0, 0.5758, 0.09091, 0.5758, 0.09091, 0.6061, 0.0, 0.6061, 0.9091, 0.5455, 1.0, 0.5455, 1.0, 0.5758, 0.9091, 0.5758, 0.9091, 0.5758, 1.0, 0.5758, 1.0, 0.6061, 0.9091, 0.6061, 0.8182, 0.3636, 0.9091, 0.3636, 0.9091, 0.3939, 0.8182, 0.3939, 0.8182, 0.3939, 0.9091, 0.3939, 0.9091, 0.4242, 0.8182, 0.4242, 0.7273, 0.3636, 0.8182, 0.3636, 0.8182, 0.3939, 0.7273, 0.3939, 0.7273, 0.3939, 0.8182, 0.3939, 0.8182, 0.4242, 0.7273, 0.4242, 0.6364, 0.3636, 0.7273, 0.3636, 0.7273, 0.3939, 0.6364, 0.3939, 0.6364, 0.3939, 0.7273, 0.3939, 0.7273, 0.4242, 0.6364, 0.4242, 0.6061, 0.3636, 0.6364, 0.3636, 0.6364, 0.3939, 0.6061, 0.3939, 0.6061, 0.3939, 0.6364, 0.3939, 0.6364, 0.4242, 0.6061, 0.4242, 0.4545, 0.3636, 0.5455, 0.3636, 0.5455, 0.3939, 0.4545, 0.3939, 0.4545, 0.3939, 0.5455, 0.3939, 0.5455, 0.4242, 0.4545, 0.4242, 0.4242, 0.3636, 0.4545, 0.3636, 0.4545, 0.3939, 0.4242, 0.3939, 0.4242, 0.3939, 0.4545, 0.3939, 0.4545, 0.4242, 0.4242, 0.4242, 0.2727, 0.3636, 0.3636, 0.3636, 0.3636, 0.3939, 0.2727, 0.3939, 0.2727, 0.3939, 0.3636, 0.3939, 0.3636, 0.4242, 0.2727, 0.4242, 0.1818, 0.3636, 0.2727, 0.3636, 0.2727, 0.3939, 0.1818, 0.3939, 0.1818, 0.3939, 0.2727, 0.3939, 0.2727, 0.4242, 0.1818, 0.4242, 0.09091, 0.3636, 0.1818, 0.3636, 0.1818, 0.3939, 0.09091, 0.3939, 0.09091, 0.3939, 0.1818, 0.3939, 0.1818, 0.4242, 0.09091, 0.4242, 0.0, 0.3636, 0.09091, 0.3636, 0.09091, 0.3939, 0.0, 0.3939, 0.0, 0.3939, 0.09091, 0.3939, 0.09091, 0.4242, 0.0, 0.4242, 0.9091, 0.3636, 1.0, 0.3636, 1.0, 0.3939, 0.9091, 0.3939, 0.9091, 0.3939, 1.0, 0.3939, 1.0, 0.4242, 0.9091, 0.4242, 0.3636, 0.3939, 0.3939, 0.3939, 0.3939, 0.4242, 0.3636, 0.4242, 0.3636, 0.3636, 0.3939, 0.3636, 0.3939, 0.3939, 0.3636, 0.3939, 0.3939, 0.3636, 0.4242, 0.3636, 0.4242, 0.3939, 0.3939, 0.3939, 0.3636, 0.5758, 0.3939, 0.5758, 0.3939, 0.6061, 0.3636, 0.6061, 0.3939, 0.5758, 0.4242, 0.5758, 0.4242, 0.6061, 0.3939, 0.6061, 0.3636, 0.5455, 0.3939, 0.5455, 0.3939, 0.5758, 0.3636, 0.5758, 0.3636, 0.9091, 0.3939, 0.9091, 0.3939, 1.0, 0.3636, 1.0, 0.3939, 0.9091, 0.4242, 0.9091, 0.4242, 1.0, 0.3939, 1.0, 0.3636, 0.0, 0.3939, 0.0, 0.3939, 0.09091, 0.3636, 0.09091, 0.3939, 0.0, 0.4242, 0.0, 0.4242, 0.09091, 0.3939, 0.09091, 0.3636, 0.09091, 0.3939, 0.09091, 0.3939, 0.1818, 0.3636, 0.1818, 0.3939, 0.09091, 0.4242, 0.09091, 0.4242, 0.1818, 0.3939, 0.1818, 0.3636, 0.1818, 0.3939, 0.1818, 0.3939, 0.2727, 0.3636, 0.2727, 0.3939, 0.1818, 0.4242, 0.1818, 0.4242, 0.2727, 0.3939, 0.2727, 0.3636, 0.2727, 0.3939, 0.2727, 0.3939, 0.3636, 0.3636, 0.3636, 0.3939, 0.2727, 0.4242, 0.2727, 0.4242, 0.3636, 0.3939, 0.3636, 0.3636, 0.4242, 0.3939, 0.4242, 0.3939, 0.4545, 0.3636, 0.4545, 0.3939, 0.4242, 0.4242, 0.4242, 0.4242, 0.4545, 0.3939, 0.4545, 0.3636, 0.4545, 0.3939, 0.4545, 0.3939, 0.5455, 0.3636, 0.5455, 0.3939, 0.4545, 0.4242, 0.4545, 0.4242, 0.5455, 0.3939, 0.5455, 0.3636, 0.6061, 0.3939, 0.6061, 0.3939, 0.6364, 0.3636, 0.6364, 0.3939, 0.6061, 0.4242, 0.6061, 0.4242, 0.6364, 0.3939, 0.6364, 0.3636, 0.6364, 0.3939, 0.6364, 0.3939, 0.7273, 0.3636, 0.7273, 0.3939, 0.6364, 0.4242, 0.6364, 0.4242, 0.7273, 0.3939, 0.7273, 0.3636, 0.7273, 0.3939, 0.7273, 0.3939, 0.8182, 0.3636, 0.8182, 0.3939, 0.7273, 0.4242, 0.7273, 0.4242, 0.8182, 0.3939, 0.8182, 0.3636, 0.8182, 0.3939, 0.8182, 0.3939, 0.9091, 0.3636, 0.9091, 0.3939, 0.8182, 0.4242, 0.8182, 0.4242, 0.9091, 0.3939, 0.9091, 0.5455, 0.3939, 0.5758, 0.3939, 0.5758, 0.4242, 0.5455, 0.4242, 0.5455, 0.3636, 0.5758, 0.3636, 0.5758, 0.3939, 0.5455, 0.3939, 0.5758, 0.3636, 0.6061, 0.3636, 0.6061, 0.3939, 0.5758, 0.3939, 0.5455, 0.5758, 0.5758, 0.5758, 0.5758, 0.6061, 0.5455, 0.6061, 0.5758, 0.5758, 0.6061, 0.5758, 0.6061, 0.6061, 0.5758, 0.6061, 0.5455, 0.5455, 0.5758, 0.5455, 0.5758, 0.5758, 0.5455, 0.5758, 0.5455, 0.9091, 0.5758, 0.9091, 0.5758, 1.0, 0.5455, 1.0, 0.5758, 0.9091, 0.6061, 0.9091, 0.6061, 1.0, 0.5758, 1.0, 0.5455, 0.0, 0.5758, 0.0, 0.5758, 0.09091, 0.5455, 0.09091, 0.5758, 0.0, 0.6061, 0.0, 0.6061, 0.09091, 0.5758, 0.09091, 0.5455, 0.09091, 0.5758, 0.09091, 0.5758, 0.1818, 0.5455, 0.1818, 0.5758, 0.09091, 0.6061, 0.09091, 0.6061, 0.1818, 0.5758, 0.1818, 0.5455, 0.1818, 0.5758, 0.1818, 0.5758, 0.2727, 0.5455, 0.2727, 0.5758, 0.1818, 0.6061, 0.1818, 0.6061, 0.2727, 0.5758, 0.2727, 0.5455, 0.2727, 0.5758, 0.2727, 0.5758, 0.3636, 0.5455, 0.3636, 0.5758, 0.2727, 0.6061, 0.2727, 0.6061, 0.3636, 0.5758, 0.3636, 0.5455, 0.4242, 0.5758, 0.4242, 0.5758, 0.4545, 0.5455, 0.4545, 0.5758, 0.4242, 0.6061, 0.4242, 0.6061, 0.4545, 0.5758, 0.4545, 0.5455, 0.4545, 0.5758, 0.4545, 0.5758, 0.5455, 0.5455, 0.5455, 0.5758, 0.4545, 0.6061, 0.4545, 0.6061, 0.5455, 0.5758, 0.5455, 0.5455, 0.6061, 0.5758, 0.6061, 0.5758, 0.6364, 0.5455, 0.6364, 0.5758, 0.6061, 0.6061, 0.6061, 0.6061, 0.6364, 0.5758, 0.6364, 0.5455, 0.6364, 0.5758, 0.6364, 0.5758, 0.7273, 0.5455, 0.7273, 0.5758, 0.6364, 0.6061, 0.6364, 0.6061, 0.7273, 0.5758, 0.7273, 0.5455, 0.7273, 0.5758, 0.7273, 0.5758, 0.8182, 0.5455, 0.8182, 0.5758, 0.7273, 0.6061, 0.7273, 0.6061, 0.8182, 0.5758, 0.8182, 0.5455, 0.8182, 0.5758, 0.8182, 0.5758, 0.9091, 0.5455, 0.9091, 0.5758, 0.8182, 0.6061, 0.8182, 0.6061, 0.9091, 0.5758, 0.9091, 0.5758, 0.3939, 0.6061, 0.3939, 0.6061, 0.4242, 0.5758, 0.4242, 0.0, 0.0, 0.0, 0.0, 0.0, 0.0, 0.0, 0.0, 0.0, 0.0, 0.3939, 0.5455, 0.4242, 0.5455, 0.4242, 0.5758, 0.3939, 0.5758, 0.5758, 0.5455, 0.6061, 0.5455, 0.6061, 0.5758, 0.5758, 0.5758, 0.3939, 0.0, 0.3636, 0.0, 0.3636, 0.0, 0.3939, 0.0, 0.1818, 0.0, 0.09091, 0.0, 0.09091, 0.0, 0.1818, 0.0, 0.4545, 0.0, 0.4242, 0.0, 0.4242, 0.0, 0.4545, 0.0, 0.4242, 0.0, 0.3939, 0.0, 0.3939, 0.0, 0.4242, 0.0, 0.2727, 0.0, 0.1818, 0.0, 0.1818, 0.0, 0.2727, 0.0, 0.3636, 0.0, 0.2727, 0.0, 0.2727, 0.0, 0.3636, 0.0, 0.3636, 0.0, 0.2727, 0.0, 0.2727, 0.0, 0.3636, 0.0, 0.2727, 0.0, 0.1818, 0.0, 0.1818, 0.0, 0.2727, 0.0, 0.4242, 0.0, 0.3939, 0.0, 0.3939, 0.0, 0.4242, 0.0, 0.4242, 0.0, 0.3939, 0.0, 0.3939, 0.0, 0.4242, 0.0, 0.4545, 0.0, 0.4242, 0.0, 0.4242, 0.0, 0.4545, 0.0, 0.4545, 0.0, 0.4242, 0.0, 0.4242, 0.0, 0.4545, 0.0, 0.1818, 0.0, 0.09091, 0.0, 0.09091, 0.0, 0.1818, 0.0, 0.1818, 0.0, 0.09091, 0.0, 0.09091, 0.0, 0.1818, 0.0, 0.3939, 0.0, 0.3636, 0.0, 0.3636, 0.0, 0.3939, 0.0, 0.3939, 0.0, 0.3636, 0.0, 0.3636, 0.0, 0.3939, 0.0, 0.5455, 1.0, 0.5758, 1.0, 0.5758, 1.0, 0.5455, 1.0, 0.5758, 1.0, 0.6061, 1.0, 0.6061, 1.0, 0.5758, 1.0, 0.6364, 1.0, 0.7273, 1.0, 0.7273, 1.0, 0.6364, 1.0, 0.4545, 1.0, 0.5455, 1.0, 0.5455, 1.0, 0.4545, 1.0, 0.6061, 1.0, 0.6364, 1.0, 0.6364, 1.0, 0.6061, 1.0, 0.7273, 1.0, 0.8182, 1.0, 0.8182, 1.0, 0.7273, 1.0, 0.4545, 1.0, 0.4545, 1.0, 0.4545, 1.0, 0.4545, 1.0, 0.0, 0.5455, 0.0, 0.5758, 0.0, 0.5758, 0.0, 0.5455, 0.0, 0.4242, 0.0, 0.4545, 0.0, 0.4545, 0.0, 0.4242, 0.0, 0.4545, 0.0, 0.5455, 0.0, 0.5455, 0.0, 0.4545, 0.0, 0.3939, 0.0, 0.4242, 0.0, 0.4242, 0.0, 0.3939, 0.0, 0.5758, 0.0, 0.6061, 0.0, 0.6061, 0.0, 0.5758])
me_plane_014.use_remesh_fix_poles = True
me_plane_014.use_remesh_preserve_attributes = False
me_plane_014.use_mirror_vertex_groups = False
me_plane_014.update()
me_plane_015 = bpy.data.meshes.new('Plane.015')
me_plane_015.from_pydata([(-0.5326, 5.859, 0.0), (-0.5326, 5.859, 0.0002611), (-1.608, 5.859, 0.0002611), (-0.5326, 8.429, 0.0), (-0.5326, 8.429, 1.316), (-1.608, 8.429, 1.316)], [], [(1, 4, 5, 2), (0, 3, 4, 1)])
_uv = me_plane_015.uv_layers.new(name='UVMap')
_uv.uv.foreach_set('vector', [0.4545, 1.0, 0.4545, 1.0, 0.4545, 1.0, 0.4545, 1.0, 0.4545, 1.0, 0.4545, 1.0, 0.4545, 1.0, 0.4545, 1.0])
me_plane_015.use_remesh_fix_poles = True
me_plane_015.use_remesh_preserve_attributes = False
me_plane_015.use_mirror_vertex_groups = False
me_plane_015.update()
me_plane_016 = bpy.data.meshes.new('Plane.016')
me_plane_016.from_pydata([(-0.5326, 9.359, 1.317), (-1.608, 9.359, 1.317), (-0.5326, 8.429, 0.0), (-0.5326, 8.429, 1.316), (-1.608, 8.429, 1.316), (3.739, 9.359, 1.317), (3.739, 8.429, 0.0), (3.739, 8.429, 1.316)], [], [(3, 0, 1, 4), (3, 2, 6, 7), (0, 3, 7, 5)])
_uv = me_plane_016.uv_layers.new(name='UVMap')
_uv.uv.foreach_set('vector', [0.4545, 1.0, 0.4545, 1.0, 0.4545, 1.0, 0.4545, 1.0, 0.4545, 1.0, 0.4545, 1.0, 0.4545, 1.0, 0.4545, 1.0, 0.4545, 1.0, 0.4545, 1.0, 0.4545, 1.0, 0.4545, 1.0])
me_plane_016.use_remesh_fix_poles = True
me_plane_016.use_remesh_preserve_attributes = False
me_plane_016.use_mirror_vertex_groups = False
me_plane_016.update()
me_plane_018 = bpy.data.meshes.new('Plane.018')
me_plane_018.from_pydata([(-9.568, 0.5326, 0.0), (-9.568, -0.5326, 0.0), (-9.568, 0.5326, 5.0), (-9.568, -0.5326, 5.0), (-9.151, 0.5326, 5.0), (-9.151, 0.5326, 0.0), (-9.151, -0.5326, 5.0), (-9.151, -0.5326, 0.0)], [], [(0, 2, 3, 1), (5, 7, 6, 4), (3, 2, 4, 6), (2, 0, 5, 4), (0, 1, 7, 5), (1, 3, 6, 7)])
_uv = me_plane_018.uv_layers.new(name='UVMap')
_uv.uv.foreach_set('vector', [0.0, 0.5455, 0.0, 0.5455, 0.0, 0.4545, 0.0, 0.4545, 0.0, 0.5455, 0.0, 0.4545, 0.0, 0.4545, 0.0, 0.5455, 0.0, 0.4545, 0.0, 0.5455, 0.0, 0.5455, 0.0, 0.4545, 0.0, 0.5455, 0.0, 0.5455, 0.0, 0.5455, 0.0, 0.5455, 0.0, 0.5455, 0.0, 0.4545, 0.0, 0.4545, 0.0, 0.5455, 0.0, 0.4545, 0.0, 0.4545, 0.0, 0.4545, 0.0, 0.4545])
me_plane_018.use_remesh_fix_poles = True
me_plane_018.use_remesh_preserve_attributes = False
me_plane_018.use_mirror_vertex_groups = False
me_plane_018.update()

# ---- objects
ob_v_ggar = bpy.data.objects.new('Väggar', me_plane)
ob_stolpe_god_1 = bpy.data.objects.new('Stolpe God 1', me_plane_005)
ob_mittentak = bpy.data.objects.new('MIttentak', me_plane_006)
ob_pelare = bpy.data.objects.new('Pelare', me_plane_007)
ob_stolpe_ond = bpy.data.objects.new('Stolpe Ond', me_plane_008)
ob_god_del_2 = bpy.data.objects.new('God del 2', me_plane_009)
ob_plane_001 = bpy.data.objects.new('Plane.001', me_plane_010)
ob_d_rr = bpy.data.objects.new('Dörr', me_plane_011)
ob_golvplatta = bpy.data.objects.new('Golvplatta', me_plane_012)
ob_box_v_nster = bpy.data.objects.new('Box vänster', me_plane_013)
ob_golv = bpy.data.objects.new('Golv', me_plane_014)
ob_trappa = bpy.data.objects.new('Trappa', me_plane_015)
ob_del__ver_trappa = bpy.data.objects.new('Del över trappa', me_plane_016)
ob_d_rr_ut = bpy.data.objects.new('Dörr ut', me_plane_018)

# ---- transforms, parenting, visibility, modifiers, constraints
ob_v_ggar.location = (0.0, 0.0, 0.0)
ob_v_ggar.lineart.crease_threshold = 0.0
ob_stolpe_god_1.location = (0.0, 0.0, 0.0)
ob_stolpe_god_1.lineart.crease_threshold = 0.0
ob_mittentak.location = (0.0, 0.0, 0.0)
ob_mittentak.lineart.crease_threshold = 0.0
ob_pelare.location = (0.0, 0.0, 0.0)
ob_pelare.lineart.crease_threshold = 0.0
ob_stolpe_ond.location = (0.0, 0.0, 0.0)
ob_stolpe_ond.lineart.crease_threshold = 0.0
ob_god_del_2.location = (0.0, 0.0, 0.0)
ob_god_del_2.lineart.crease_threshold = 0.0
ob_plane_001.location = (0.0, 0.0, 0.0)
ob_plane_001.lineart.crease_threshold = 0.0
ob_d_rr.location = (0.0, 0.0, 0.0)
ob_d_rr.lineart.crease_threshold = 0.0
ob_golvplatta.location = (0.0, 0.0, 0.0)
ob_golvplatta.lineart.crease_threshold = 0.0
ob_box_v_nster.location = (0.0, 0.0, 0.0)
ob_box_v_nster.lineart.crease_threshold = 0.0
ob_golv.location = (0.0, 0.0, 0.0)
ob_golv.lineart.crease_threshold = 0.0
ob_trappa.location = (0.0, 0.0, 0.0)
ob_trappa.lineart.crease_threshold = 0.0
ob_del__ver_trappa.location = (0.0, 0.0, 0.0)
ob_del__ver_trappa.lineart.crease_threshold = 0.0
ob_d_rr_ut.location = (0.0, 0.0, 0.0)
ob_d_rr_ut.lineart.crease_threshold = 0.0

# ---- collection membership
col_collection.objects.link(ob_v_ggar)
col_collection.objects.link(ob_stolpe_god_1)
col_collection.objects.link(ob_mittentak)
col_collection.objects.link(ob_pelare)
col_collection.objects.link(ob_stolpe_ond)
col_collection.objects.link(ob_god_del_2)
col_collection.objects.link(ob_plane_001)
col_collection.objects.link(ob_d_rr)
col_collection.objects.link(ob_golvplatta)
col_collection.objects.link(ob_box_v_nster)
col_collection.objects.link(ob_golv)
col_collection.objects.link(ob_trappa)
col_collection.objects.link(ob_del__ver_trappa)
col_collection.objects.link(ob_d_rr_ut)

# ---- scene / render settings (as saved in the file)
scene.frame_start = 1; scene.frame_end = 250; scene.frame_set(3)
scene.render.engine = 'BLENDER_EEVEE_NEXT'
scene.cycles.use_denoising = False
scene.cycles.samples = 128
scene.cycles.sampling_pattern = 'TABULATED_SOBOL'
scene.cycles.use_adaptive_sampling = False
scene.cycles.use_light_tree = False
scene.view_settings.view_transform = 'Filmic'
bpy.context.view_layer.update()

# ---- added for rendering (the .blend has no active camera and no usable light): camera, sun
cam_auto = bpy.data.cameras.new('AutoCamera')
cam_auto.lens = 50.0
cam_auto.sensor_width = 36.0
cam_auto.clip_end = 1000.0
ob_auto_camera = bpy.data.objects.new('AutoCamera', cam_auto)
scene.collection.objects.link(ob_auto_camera)
ob_auto_camera.location = (28.1604, -35.155, 26.3673)
ob_auto_camera.rotation_euler = (1.09748, -7.21219e-08, 0.694738)
scene.camera = ob_auto_camera
light_auto_sun = bpy.data.lights.new('AutoSun', 'SUN')
light_auto_sun.energy = 3.0
light_auto_sun.angle = 0.0523599
ob_auto_sun = bpy.data.objects.new('AutoSun', light_auto_sun)
scene.collection.objects.link(ob_auto_sun)
ob_auto_sun.rotation_euler = (0.872665, 0.174533, 0.523599)
bpy.context.view_layer.update()
